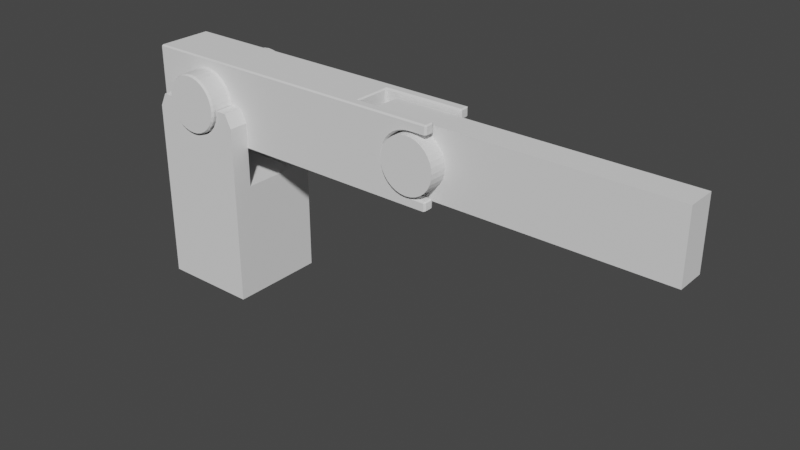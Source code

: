 # Source: SchrankeModellBackup.blend  (saved by Blender 3.5.10; exported with 4.5.12 LTS)
import bpy
from mathutils import Matrix  # noqa: F401  (used for matrix-valued properties, if any)

bpy.ops.wm.read_factory_settings(use_empty=True)
scene = bpy.context.scene
scene.name = 'Scene'

# ---- collections
col_collection = bpy.data.collections.new('Collection'); scene.collection.children.link(col_collection)

# ---- world
world_world = bpy.data.worlds.new('World'); scene.world = world_world
world_world.use_nodes = True; world_world.node_tree.nodes.clear()
_N = world_world.node_tree.nodes; _L = world_world.node_tree.links
n0 = _N.new('ShaderNodeOutputWorld'); n0.name = 'World Output'; n0.location = (300, 300)
n1 = _N.new('ShaderNodeBackground'); n1.name = 'Background'; n1.location = (10, 300)
n1.inputs[0].default_value = (0.05088, 0.05088, 0.05088, 1.0)
_L.new(n1.outputs[0], n0.inputs[0])
n0.is_active_output = True
world_world.color = (0.05088, 0.05088, 0.05088)
world_world.use_sun_shadow = False
world_world.sun_shadow_jitter_overblur = 0.0

# ---- meshes
me_cube_001 = bpy.data.meshes.new('Cube.001')
me_cube_001.from_pydata([(-1.0, -1.0, 0.0), (-1.0, 1.0, 0.0), (1.0, -1.0, 0.0), (1.0, 1.0, 0.0), (-1.0, -0.6, 2.401), (-1.0, 0.6, 2.401), (1.0, 0.6, 2.401), (1.0, -0.6, 2.401), (-0.6331, 1.0, 4.0), (-0.5849, 1.0, 3.758), (-0.5264, 1.0, 3.648), (-0.621, 1.0, 3.876), (-0.4477, 1.0, 3.552), (-0.1235, 1.0, 3.379), (-0.2423, 1.0, 3.415), (-0.3517, 1.0, 3.474), (0.1235, 1.0, 3.379), (0.3517, 1.0, 3.474), (0.2423, 1.0, 3.415), (0.5264, 1.0, 3.648), (0.6331, 1.0, 4.0), (0.621, 1.0, 3.876), (0.5849, 1.0, 3.758), (0.4477, 1.0, 3.552), (0.0, 1.0, 3.367), (-0.621, -1.0, 3.876), (-0.6331, -1.0, 4.0), (-0.5264, -1.0, 3.648), (-0.5849, -1.0, 3.758), (-0.3517, -1.0, 3.474), (-0.1235, -1.0, 3.379), (-0.2423, -1.0, 3.415), (-0.4477, -1.0, 3.552), (0.1235, -1.0, 3.379), (0.4477, -1.0, 3.552), (0.3517, -1.0, 3.474), (0.2423, -1.0, 3.415), (0.5849, -1.0, 3.758), (0.621, -1.0, 3.876), (0.6331, -1.0, 4.0), (0.5264, -1.0, 3.648), (0.0, -1.0, 3.367), (-0.6331, -0.6, 4.0), (0.6331, -0.6, 4.0), (0.6331, 0.6, 4.0), (-0.6331, 0.6, 4.0), (-0.4477, 0.6, 3.552), (-0.3517, 0.6, 3.474), (-0.621, 0.6, 3.876), (-0.5849, 0.6, 3.758), (-0.5264, 0.6, 3.648), (-0.1235, 0.6, 3.379), (-0.2423, 0.6, 3.415), (0.1235, 0.6, 3.379), (0.4477, 0.6, 3.552), (0.3517, 0.6, 3.474), (0.2423, 0.6, 3.415), (0.5849, 0.6, 3.758), (0.621, 0.6, 3.876), (0.5264, 0.6, 3.648), (0.0, 0.6, 3.367), (-0.4477, -0.6, 3.552), (-0.3517, -0.6, 3.474), (-0.621, -0.6, 3.876), (-0.5849, -0.6, 3.758), (-0.5264, -0.6, 3.648), (0.0, -0.6, 3.367), (-0.1235, -0.6, 3.379), (-0.2423, -0.6, 3.415), (0.2423, -0.6, 3.415), (0.4477, -0.6, 3.552), (0.3517, -0.6, 3.474), (0.5849, -0.6, 3.758), (0.621, -0.6, 3.876), (0.5264, -0.6, 3.648), (0.1235, -0.6, 3.379), (-0.8635, -1.0, 4.0), (-1.0, -1.0, 3.727), (-1.0, 1.0, 3.727), (-0.8635, 1.0, 4.0), (1.0, -1.0, 3.727), (0.8635, -1.0, 4.0), (0.8635, 1.0, 4.0), (1.0, 1.0, 3.727), (-0.8635, 0.6, 4.0), (-1.0, 0.6, 3.727), (-1.0, -0.6, 3.727), (-0.8635, -0.6, 4.0), (0.8635, -0.6, 4.0), (1.0, -0.6, 3.727), (1.0, 0.6, 3.727), (0.8635, 0.6, 4.0)], [], [(87, 76, 26, 42), (79, 84, 45, 8), (81, 88, 43, 39), (5, 85, 78, 1, 0, 77, 86, 4), (1, 3, 2, 0), (91, 82, 20, 44), (20, 82, 83, 3, 1, 78, 79, 8, 11, 9, 10, 12, 15, 14, 13, 24, 16, 18, 17, 23, 19, 22, 21), (89, 80, 2, 3, 83, 90, 6, 7), (45, 84, 85, 5, 6, 90, 91, 44, 58, 57, 59, 54, 55, 56, 53, 60, 51, 52, 47, 46, 50, 49, 48), (88, 89, 7, 4, 86, 87, 42, 63, 64, 65, 61, 62, 68, 67, 66, 75, 69, 71, 70, 74, 72, 73, 43), (5, 4, 7, 6), (44, 20, 21, 58), (73, 38, 39, 43), (22, 57, 58, 21), (72, 37, 38, 73), (57, 22, 19, 59), (74, 40, 37, 72), (59, 19, 23, 54), (70, 34, 40, 74), (54, 23, 17, 55), (71, 35, 34, 70), (55, 17, 18, 56), (69, 36, 35, 71), (56, 18, 16, 53), (75, 33, 36, 69), (53, 16, 24, 60), (66, 41, 33, 75), (60, 24, 13, 51), (67, 30, 41, 66), (51, 13, 14, 52), (68, 31, 30, 67), (52, 14, 15, 47), (62, 29, 31, 68), (47, 15, 12, 46), (61, 32, 29, 62), (46, 12, 10, 50), (65, 27, 32, 61), (50, 10, 9, 49), (64, 28, 27, 65), (9, 11, 48, 49), (63, 25, 28, 64), (11, 8, 45, 48), (26, 25, 63, 42), (78, 85, 84, 79), (76, 87, 86, 77), (80, 89, 88, 81), (82, 91, 90, 83), (26, 76, 77, 0, 2, 80, 81, 39, 38, 37, 40, 34, 35, 36, 33, 41, 30, 31, 29, 32, 27, 28, 25)])
_uv = me_cube_001.uv_layers.new(name='UVMap')
_uv.uv.foreach_set('vector', [0.3513, 0.7007, 0.4012, 0.7007, 0.4012, 0.7294, 0.3513, 0.7294, 0.3003, 0.7294, 0.2504, 0.7294, 0.2504, 0.7007, 0.3003, 0.7007, 0.3009, 0.7007, 0.3508, 0.7007, 0.3508, 0.7294, 0.3009, 0.7294, 0.7037, 0.2039, 0.7037, 0.03837, 0.7536, 0.03837, 0.7536, 0.5035, 0.504, 0.5035, 0.504, 0.03837, 0.5539, 0.03837, 0.5539, 0.2039, 0.5, 0.5, 0.2504, 0.5, 0.2504, 0.2504, 0.5, 0.2504, 0.504, 0.8041, 0.504, 0.7542, 0.5328, 0.7542, 0.5328, 0.8041, 0.4995, 0.9539, 0.4995, 0.9827, 0.4654, 0.9997, 0.0002678, 0.9997, 0.0002678, 0.7501, 0.4654, 0.7501, 0.4995, 0.7672, 0.4995, 0.7959, 0.484, 0.7974, 0.4692, 0.8019, 0.4556, 0.8092, 0.4436, 0.8191, 0.4338, 0.831, 0.4265, 0.8447, 0.422, 0.8595, 0.4205, 0.8749, 0.422, 0.8903, 0.4265, 0.9052, 0.4338, 0.9188, 0.4436, 0.9308, 0.4556, 0.9406, 0.4692, 0.9479, 0.484, 0.9524, 0.03837, 0.05019, 0.03837, 0.000268, 0.5035, 0.0002678, 0.5035, 0.2499, 0.03837, 0.2499, 0.03837, 0.1999, 0.2039, 0.1999, 0.2039, 0.05019, 0.4542, 0.5005, 0.483, 0.5005, 0.5, 0.5346, 0.5, 0.7001, 0.2504, 0.7001, 0.2504, 0.5346, 0.2674, 0.5005, 0.2962, 0.5005, 0.2977, 0.516, 0.3022, 0.5308, 0.3095, 0.5444, 0.3193, 0.5564, 0.3313, 0.5662, 0.345, 0.5735, 0.3598, 0.578, 0.3752, 0.5795, 0.3906, 0.578, 0.4054, 0.5735, 0.4191, 0.5662, 0.4311, 0.5564, 0.4409, 0.5444, 0.4482, 0.5308, 0.4527, 0.516, 0.504, 0.5211, 0.5381, 0.504, 0.7036, 0.504, 0.7036, 0.7536, 0.5381, 0.7536, 0.504, 0.7366, 0.504, 0.7078, 0.5194, 0.7063, 0.5343, 0.7018, 0.5479, 0.6945, 0.5599, 0.6847, 0.5697, 0.6727, 0.577, 0.6591, 0.5815, 0.6442, 0.583, 0.6288, 0.5815, 0.6134, 0.577, 0.5986, 0.5697, 0.5849, 0.5599, 0.573, 0.5479, 0.5631, 0.5343, 0.5558, 0.5194, 0.5513, 0.504, 0.5498, 0.7042, 0.504, 0.8539, 0.504, 0.8539, 0.7536, 0.7042, 0.7536, 0.8041, 0.4965, 0.7542, 0.4965, 0.7542, 0.481, 0.8041, 0.481, 0.8041, 0.01576, 0.7542, 0.01576, 0.7542, 0.0002678, 0.8041, 0.0002679, 0.7542, 0.4655, 0.8041, 0.4655, 0.8041, 0.481, 0.7542, 0.481, 0.8041, 0.03125, 0.7542, 0.03125, 0.7542, 0.01576, 0.8041, 0.01576, 0.8041, 0.4655, 0.7542, 0.4655, 0.7542, 0.45, 0.8041, 0.45, 0.8041, 0.04674, 0.7542, 0.04674, 0.7542, 0.03125, 0.8041, 0.03125, 0.8041, 0.45, 0.7542, 0.45, 0.7542, 0.4345, 0.8041, 0.4345, 0.8041, 0.06222, 0.7542, 0.06222, 0.7542, 0.04674, 0.8041, 0.04674, 0.8041, 0.4345, 0.7542, 0.4345, 0.7542, 0.419, 0.8041, 0.419, 0.8041, 0.07771, 0.7542, 0.07771, 0.7542, 0.06222, 0.8041, 0.06222, 0.8041, 0.419, 0.7542, 0.419, 0.7542, 0.4035, 0.8041, 0.4035, 0.8041, 0.0932, 0.7542, 0.0932, 0.7542, 0.07771, 0.8041, 0.07771, 0.8041, 0.4035, 0.7542, 0.4035, 0.7542, 0.388, 0.8041, 0.388, 0.8041, 0.1087, 0.7542, 0.1087, 0.7542, 0.0932, 0.8041, 0.0932, 0.8041, 0.388, 0.7542, 0.388, 0.7542, 0.3725, 0.8041, 0.3725, 0.8041, 0.1242, 0.7542, 0.1242, 0.7542, 0.1087, 0.8041, 0.1087, 0.8041, 0.3725, 0.7542, 0.3725, 0.7542, 0.3571, 0.8041, 0.3571, 0.8041, 0.1397, 0.7542, 0.1397, 0.7542, 0.1242, 0.8041, 0.1242, 0.8041, 0.3571, 0.7542, 0.3571, 0.7542, 0.3416, 0.8041, 0.3416, 0.8041, 0.1552, 0.7542, 0.1552, 0.7542, 0.1397, 0.8041, 0.1397, 0.8041, 0.3416, 0.7542, 0.3416, 0.7542, 0.3261, 0.8041, 0.3261, 0.8041, 0.1706, 0.7542, 0.1706, 0.7542, 0.1552, 0.8041, 0.1552, 0.8041, 0.3261, 0.7542, 0.3261, 0.7542, 0.3106, 0.8041, 0.3106, 0.8041, 0.1861, 0.7542, 0.1861, 0.7542, 0.1706, 0.8041, 0.1706, 0.8041, 0.3106, 0.7542, 0.3106, 0.7542, 0.2951, 0.8041, 0.2951, 0.8041, 0.2016, 0.7542, 0.2016, 0.7542, 0.1861, 0.8041, 0.1861, 0.8041, 0.2951, 0.7542, 0.2951, 0.7542, 0.2796, 0.8041, 0.2796, 0.8041, 0.2171, 0.7542, 0.2171, 0.7542, 0.2016, 0.8041, 0.2016, 0.7542, 0.2796, 0.7542, 0.2641, 0.8041, 0.2641, 0.8041, 0.2796, 0.8041, 0.2326, 0.7542, 0.2326, 0.7542, 0.2171, 0.8041, 0.2171, 0.7542, 0.2641, 0.7542, 0.2486, 0.8041, 0.2486, 0.8041, 0.2641, 0.7542, 0.2481, 0.7542, 0.2326, 0.8041, 0.2326, 0.8041, 0.2481, 0.7536, 0.03837, 0.7037, 0.03837, 0.7037, 0.0002678, 0.7536, 0.0002679, 0.504, 0.0002678, 0.5539, 0.0002679, 0.5539, 0.03837, 0.504, 0.03837, 0.03837, 0.000268, 0.03837, 0.05019, 0.0002678, 0.05019, 0.0002678, 0.000268, 0.0002678, 0.2499, 0.0002678, 0.1999, 0.03837, 0.1999, 0.03837, 0.2499, 0.2041, 0.2504, 0.2328, 0.2504, 0.2499, 0.2845, 0.2499, 0.7496, 0.0002678, 0.7496, 0.0002679, 0.2845, 0.01731, 0.2504, 0.04605, 0.2504, 0.04757, 0.2658, 0.05207, 0.2806, 0.05937, 0.2943, 0.0692, 0.3063, 0.08117, 0.3161, 0.09483, 0.3234, 0.1097, 0.3279, 0.1251, 0.3294, 0.1405, 0.3279, 0.1553, 0.3234, 0.169, 0.3161, 0.1809, 0.3063, 0.1908, 0.2943, 0.1981, 0.2806, 0.2026, 0.2658])
me_cube_001.materials.append(None)
me_cube_001.update()
me_cylinder = bpy.data.meshes.new('Cylinder')
me_cylinder.from_pydata([(0.0, 1.08, 0.5745), (0.0, 1.034, 0.6), (-1.36, -0.5543, -0.7746), (-1.335, -0.5543, -0.8), (-1.327, -0.6, -0.782), (0.0, -1.034, 0.6), (0.0, -1.08, 0.5745), (-1.327, -0.6, 0.782), (-1.335, -0.5543, 0.8), (-1.36, -0.5543, 0.7746), (0.1171, 1.034, 0.5885), (0.1121, 1.08, 0.5635), (-1.335, 0.5543, -0.8), (-1.36, 0.5543, -0.7746), (-1.327, 0.6, -0.782), (0.1121, -1.08, 0.5635), (0.1171, -1.034, 0.5885), (-1.36, 0.5543, 0.7746), (-1.335, 0.5543, 0.8), (-1.327, 0.6, 0.782), (5.335, -0.6, -0.7817), (5.335, -0.5543, -0.8), (5.36, -0.5543, -0.7746), (0.2296, 1.034, 0.5543), (0.2199, 1.08, 0.5308), (0.2199, -1.08, 0.5308), (0.2296, -1.034, 0.5543), (5.335, -0.5543, 0.8), (5.335, -0.6, 0.7817), (5.36, -0.5543, 0.7746), (5.36, 0.5543, -0.7746), (5.335, 0.5543, -0.8), (5.335, 0.6, -0.7817), (0.3333, 1.034, 0.4989), (0.3192, 1.08, 0.4777), (5.335, 0.6, 0.7817), (5.335, 0.5543, 0.8), (5.36, 0.5543, 0.7746), (0.3192, -1.08, 0.4777), (0.3333, -1.034, 0.4989), (0.4062, 1.08, 0.4062), (0.4243, 1.034, 0.4243), (0.4062, -1.08, 0.4062), (0.4243, -1.034, 0.4243), (0.4989, 1.034, 0.3333), (0.4777, 1.08, 0.3192), (0.4777, -1.08, 0.3192), (0.4989, -1.034, 0.3333), (0.5308, 1.08, 0.2199), (0.5543, 1.034, 0.2296), (0.5308, -1.08, 0.2199), (0.5543, -1.034, 0.2296), (0.5885, 1.034, 0.1171), (0.5635, 1.08, 0.1121), (0.5635, -1.08, 0.1121), (0.5885, -1.034, 0.1171), (0.5745, 1.08, 4.721e-08), (0.6, 1.034, 4.521e-08), (0.5745, -1.08, -4.721e-08), (0.6, -1.034, -4.521e-08), (0.5885, 1.034, -0.1171), (0.5635, 1.08, -0.1121), (0.5635, -1.08, -0.1121), (0.5885, -1.034, -0.1171), (0.5308, 1.08, -0.2199), (0.5543, 1.034, -0.2296), (0.5308, -1.08, -0.2199), (0.5543, -1.034, -0.2296), (0.4989, 1.034, -0.3333), (0.4777, 1.08, -0.3192), (0.4777, -1.08, -0.3192), (0.4989, -1.034, -0.3333), (0.4062, 1.08, -0.4062), (0.4243, 1.034, -0.4243), (0.4243, -1.034, -0.4243), (0.4062, -1.08, -0.4062), (0.3333, 1.034, -0.4989), (0.3192, 1.08, -0.4777), (0.3192, -1.08, -0.4777), (0.3333, -1.034, -0.4989), (0.2199, 1.08, -0.5308), (0.2296, 1.034, -0.5543), (0.2199, -1.08, -0.5308), (0.2296, -1.034, -0.5543), (0.1171, 1.034, -0.5885), (0.1121, 1.08, -0.5635), (0.1121, -1.08, -0.5635), (0.1171, -1.034, -0.5885), (0.0, 1.08, -0.5745), (0.0, 1.034, -0.6), (0.0, -1.08, -0.5745), (0.0, -1.034, -0.6), (-0.1171, 1.034, -0.5885), (-0.1121, 1.08, -0.5635), (-0.1121, -1.08, -0.5635), (-0.1171, -1.034, -0.5885), (-0.2199, 1.08, -0.5308), (-0.2296, 1.034, -0.5543), (-0.2199, -1.08, -0.5308), (-0.2296, -1.034, -0.5543), (-0.3333, 1.034, -0.4989), (-0.3192, 1.08, -0.4777), (-0.3192, -1.08, -0.4777), (-0.3333, -1.034, -0.4989), (-0.4062, 1.08, -0.4062), (-0.4243, 1.034, -0.4243), (-0.4062, -1.08, -0.4062), (-0.4243, -1.034, -0.4243), (-0.4989, 1.034, -0.3333), (-0.4777, 1.08, -0.3192), (-0.4777, -1.08, -0.3192), (-0.4989, -1.034, -0.3333), (-0.5308, 1.08, -0.2199), (-0.5543, 1.034, -0.2296), (-0.5308, -1.08, -0.2199), (-0.5543, -1.034, -0.2296), (-0.5885, 1.034, -0.1171), (-0.5635, 1.08, -0.1121), (-0.5635, -1.08, -0.1121), (-0.5885, -1.034, -0.1171), (-0.5745, 1.08, 4.721e-08), (-0.6, 1.034, 4.521e-08), (-0.5745, -1.08, -4.721e-08), (-0.6, -1.034, -4.521e-08), (-0.5885, 1.034, 0.1171), (-0.5635, 1.08, 0.1121), (-0.5635, -1.08, 0.1121), (-0.5885, -1.034, 0.1171), (-0.5308, 1.08, 0.2199), (-0.5543, 1.034, 0.2296), (-0.5308, -1.08, 0.2199), (-0.5543, -1.034, 0.2296), (-0.4989, 1.034, 0.3333), (-0.4777, 1.08, 0.3192), (-0.4777, -1.08, 0.3192), (-0.4989, -1.034, 0.3333), (-0.4062, 1.08, 0.4062), (-0.4243, 1.034, 0.4243), (-0.4062, -1.08, 0.4062), (-0.4243, -1.034, 0.4243), (-0.3333, 1.034, 0.4989), (-0.3192, 1.08, 0.4777), (-0.3192, -1.08, 0.4777), (-0.3333, -1.034, 0.4989), (-0.2199, 1.08, 0.5308), (-0.2296, 1.034, 0.5543), (-0.2199, -1.08, 0.5308), (-0.2296, -1.034, 0.5543), (-0.1171, 1.034, 0.5885), (-0.1121, 1.08, 0.5635), (-0.1121, -1.08, 0.5635), (-0.1171, -1.034, 0.5885), (0.0, 0.6, 0.6255), (0.0, 0.6457, 0.6), (0.0, -0.6, 0.6255), (0.0, -0.6457, 0.6), (0.122, 0.6, 0.6135), (0.1171, 0.6457, 0.5885), (0.122, -0.6, 0.6135), (0.1171, -0.6457, 0.5885), (0.2394, 0.6, 0.5779), (0.2296, 0.6457, 0.5543), (0.2394, -0.6, 0.5779), (0.2296, -0.6457, 0.5543), (0.3475, 0.6, 0.5201), (0.3333, 0.6457, 0.4989), (0.3475, -0.6, 0.5201), (0.3333, -0.6457, 0.4989), (0.4423, 0.6, 0.4423), (0.4243, 0.6457, 0.4243), (0.4423, -0.6, 0.4423), (0.4243, -0.6457, 0.4243), (0.5201, 0.6, 0.3475), (0.4989, 0.6457, 0.3333), (0.5201, -0.6, 0.3475), (0.4989, -0.6457, 0.3333), (0.5779, 0.6, 0.2394), (0.5543, 0.6457, 0.2296), (0.5779, -0.6, 0.2394), (0.5543, -0.6457, 0.2296), (0.6135, 0.6, 0.122), (0.5885, 0.6457, 0.1171), (0.6135, -0.6, 0.122), (0.5885, -0.6457, 0.1171), (0.6255, 0.6, 2.623e-08), (0.6, 0.6457, 2.822e-08), (0.6255, -0.6, -2.623e-08), (0.6, -0.6457, -2.822e-08), (0.6135, 0.6, -0.122), (0.5885, 0.6457, -0.1171), (0.6135, -0.6, -0.122), (0.5885, -0.6457, -0.1171), (0.5779, 0.6, -0.2394), (0.5543, 0.6457, -0.2296), (0.5779, -0.6, -0.2394), (0.5543, -0.6457, -0.2296), (0.5201, 0.6, -0.3475), (0.4989, 0.6457, -0.3333), (0.5201, -0.6, -0.3475), (0.4989, -0.6457, -0.3333), (0.4423, 0.6, -0.4423), (0.4243, 0.6457, -0.4243), (0.4423, -0.6, -0.4423), (0.4243, -0.6457, -0.4243), (0.3475, 0.6, -0.5201), (0.3333, 0.6457, -0.4989), (0.3475, -0.6, -0.5201), (0.3333, -0.6457, -0.4989), (0.2394, 0.6, -0.5779), (0.2296, 0.6457, -0.5543), (0.2394, -0.6, -0.5779), (0.2296, -0.6457, -0.5543), (0.122, 0.6, -0.6135), (0.1171, 0.6457, -0.5885), (0.122, -0.6, -0.6135), (0.1171, -0.6457, -0.5885), (0.0, 0.6, -0.6255), (0.0, 0.6457, -0.6), (0.0, -0.6, -0.6255), (0.0, -0.6457, -0.6), (-0.122, 0.6, -0.6135), (-0.1171, 0.6457, -0.5885), (-0.122, -0.6, -0.6135), (-0.1171, -0.6457, -0.5885), (-0.2394, 0.6, -0.5779), (-0.2296, 0.6457, -0.5543), (-0.2394, -0.6, -0.5779), (-0.2296, -0.6457, -0.5543), (-0.3475, 0.6, -0.5201), (-0.3333, 0.6457, -0.4989), (-0.3475, -0.6, -0.5201), (-0.3333, -0.6457, -0.4989), (-0.4414, 0.6, -0.443), (-0.4243, 0.6457, -0.4243), (-0.4414, -0.6, -0.443), (-0.4243, -0.6457, -0.4243), (-0.5214, 0.6, -0.3455), (-0.4989, 0.6457, -0.3333), (-0.4989, -0.6457, -0.3333), (-0.5214, -0.6, -0.3455), (-0.5775, 0.6, -0.2404), (-0.5543, 0.6457, -0.2296), (-0.5775, -0.6, -0.2404), (-0.5543, -0.6457, -0.2296), (-0.6135, 0.6, -0.122), (-0.5885, 0.6457, -0.1171), (-0.6135, -0.6, -0.122), (-0.5885, -0.6457, -0.1171), (-0.6255, 0.6, 2.623e-08), (-0.6, 0.6457, 2.822e-08), (-0.6255, -0.6, -2.623e-08), (-0.6, -0.6457, -2.822e-08), (-0.6135, 0.6, 0.122), (-0.5885, 0.6457, 0.1171), (-0.6135, -0.6, 0.122), (-0.5885, -0.6457, 0.1171), (-0.5775, 0.6, 0.2404), (-0.5543, 0.6457, 0.2296), (-0.5775, -0.6, 0.2404), (-0.5543, -0.6457, 0.2296), (-0.5214, 0.6, 0.3455), (-0.4989, 0.6457, 0.3333), (-0.4989, -0.6457, 0.3333), (-0.5214, -0.6, 0.3455), (-0.4414, 0.6, 0.443), (-0.4243, 0.6457, 0.4243), (-0.4414, -0.6, 0.443), (-0.4243, -0.6457, 0.4243), (-0.3475, 0.6, 0.5201), (-0.3333, 0.6457, 0.4989), (-0.3475, -0.6, 0.5201), (-0.3333, -0.6457, 0.4989), (-0.2394, 0.6, 0.5779), (-0.2296, 0.6457, 0.5543), (-0.2394, -0.6, 0.5779), (-0.2296, -0.6457, 0.5543), (-0.122, 0.6, 0.6135), (-0.1171, 0.6457, 0.5885), (-0.1171, -0.6457, 0.5885), (-0.122, -0.6, 0.6135), (5.0, 0.6, -0.6255), (5.034, 0.5543, -0.6), (5.034, 0.5543, 0.6), (5.335, 0.6, -0.6254), (5.335, 0.5543, -0.6), (5.36, 0.5543, -0.6254), (5.335, 0.5543, 0.6), (5.335, 0.6, 0.6254), (5.36, 0.5543, 0.6254), (5.335, -0.6, 0.6254), (5.335, -0.5543, 0.6), (5.36, -0.5543, 0.6254), (5.36, -0.5543, -0.6254), (5.335, -0.5543, -0.6), (5.335, -0.6, -0.6254), (5.034, -0.5543, 0.6), (5.36, 0.4057, 0.7746), (5.335, 0.4057, 0.8), (5.335, 0.36, 0.7746), (5.36, -0.4057, 0.7746), (5.335, -0.36, 0.7746), (5.335, -0.4057, 0.8), (5.36, 0.4057, 0.6254), (5.335, 0.36, 0.6254), (5.335, 0.4057, 0.6), (5.335, -0.4057, 0.6), (5.335, -0.36, 0.6254), (5.36, -0.4057, 0.6254), (5.335, 0.4057, -0.8), (5.36, 0.4057, -0.7746), (5.335, 0.36, -0.7746), (5.335, -0.4057, -0.8), (5.335, -0.36, -0.7746), (5.36, -0.4057, -0.7746), (5.335, 0.36, -0.6254), (5.36, 0.4057, -0.6254), (5.335, 0.4057, -0.6), (5.335, -0.36, -0.6254), (5.335, -0.4057, -0.6), (5.36, -0.4057, -0.6254), (3.725, 0.36, -0.7746), (3.7, 0.3143, -0.7746), (3.675, 0.4057, -0.8), (3.675, -0.4057, -0.8), (3.7, -0.3143, -0.7746), (3.725, -0.36, -0.7746), (3.725, 0.36, 0.7746), (3.675, 0.4057, 0.8), (3.7, 0.3143, 0.7746), (3.7, -0.3143, 0.7746), (3.675, -0.4057, 0.8), (3.725, -0.36, 0.7746), (5.034, 0.4057, -0.6), (4.984, 0.36, -0.6254), (4.984, -0.36, -0.6254), (5.034, 0.4057, 0.6), (4.984, 0.36, 0.6254), (4.984, -0.36, 0.6254), (5.034, -0.4057, 0.6), (4.375, 0.6, 2.595e-08), (4.4, 0.5543, 2.423e-08), (4.446, 0.5543, -0.2296), (4.422, 0.6, -0.2394), (4.412, 0.5543, -0.1171), (4.387, 0.6, -0.122), (4.387, 0.6, 0.122), (4.412, 0.5543, 0.1171), (4.48, 0.6, -0.3475), (4.501, 0.5543, -0.3333), (4.48, 0.6, 0.3475), (4.501, 0.5543, 0.3333), (4.576, 0.5543, -0.4243), (4.558, 0.6, -0.4423), (4.422, 0.6, 0.2394), (4.446, 0.5543, 0.2296), (4.558, 0.6, 0.4423), (4.576, 0.5543, 0.4243), (4.77, 0.5543, -0.5543), (4.761, 0.6, -0.5779), (4.652, 0.6, -0.5201), (4.667, 0.5543, -0.4989), (4.652, 0.6, 0.5201), (4.667, 0.5543, 0.4989), (4.984, 0.5543, 0.6016), (4.984, 0.5543, -0.6016), (4.878, 0.6, -0.6135), (4.883, 0.5543, -0.5885), (5.0, 0.6, 0.6255), (4.883, 0.5543, 0.5885), (4.761, 0.6, 0.5779), (4.77, 0.5543, 0.5543), (4.878, 0.6, 0.6135), (4.883, -0.5543, 0.5885), (4.4, -0.5543, -2.423e-08), (4.375, -0.6, -2.595e-08), (4.422, -0.6, -0.2394), (4.446, -0.5543, -0.2296), (4.387, -0.6, -0.122), (4.412, -0.5543, -0.1171), (4.412, -0.5543, 0.1171), (4.387, -0.6, 0.122), (4.48, -0.6, -0.3475), (4.501, -0.5543, -0.3333), (4.501, -0.5543, 0.3333), (4.48, -0.6, 0.3475), (4.558, -0.6, -0.4423), (4.576, -0.5543, -0.4243), (4.422, -0.6, 0.2394), (4.446, -0.5543, 0.2296), (4.558, -0.6, 0.4423), (4.576, -0.5543, 0.4243), (4.77, -0.5543, 0.5543), (4.761, -0.6, 0.5779), (4.652, -0.6, -0.5201), (4.667, -0.5543, -0.4989), (4.667, -0.5543, 0.4989), (4.652, -0.6, 0.5201), (5.0, -0.6, -0.6255), (4.984, -0.5543, -0.6016), (5.0, -0.6, 0.6255), (4.984, -0.5543, 0.6016), (4.878, -0.6, 0.6135), (4.883, -0.5543, -0.5885), (4.761, -0.6, -0.5779), (4.77, -0.5543, -0.5543), (4.878, -0.6, -0.6135), (4.984, 0.36, -0.6271), (4.984, 0.4057, -0.6016), (4.984, 0.4057, 0.6016), (4.984, 0.36, 0.6271), (4.984, -0.36, 0.6271), (4.984, -0.4057, 0.6016), (4.984, -0.4057, -0.6016), (4.984, -0.36, -0.6271), (4.412, 0.4057, -0.1171), (4.387, 0.36, -0.122), (4.558, 0.36, -0.4423), (4.576, 0.4057, -0.4243), (4.48, 0.36, -0.3475), (4.501, 0.4057, -0.3333), (4.446, 0.4057, -0.2296), (4.422, 0.36, -0.2394), (4.883, 0.4057, -0.5885), (4.878, 0.36, -0.6135), (4.761, 0.36, -0.5779), (4.77, 0.4057, -0.5543), (5.0, 0.36, -0.6255), (4.652, 0.36, -0.5201), (4.667, 0.4057, -0.4989), (4.375, 0.36, 1.602e-08), (4.4, 0.4057, 1.773e-08), (4.48, 0.36, 0.3475), (4.501, 0.4057, 0.3333), (4.422, 0.36, 0.2394), (4.446, 0.4057, 0.2296), (4.387, 0.36, 0.122), (4.412, 0.4057, 0.1171), (4.652, 0.36, 0.5201), (4.667, 0.4057, 0.4989), (4.878, 0.36, 0.6135), (4.883, 0.4057, 0.5885), (5.0, 0.36, 0.6255), (4.761, 0.36, 0.5779), (4.77, 0.4057, 0.5543), (4.558, 0.36, 0.4423), (4.576, 0.4057, 0.4243), (4.387, -0.36, 0.122), (4.412, -0.4057, 0.1171), (4.558, -0.36, 0.4423), (4.576, -0.4057, 0.4243), (4.48, -0.36, 0.3475), (4.501, -0.4057, 0.3333), (4.422, -0.36, 0.2394), (4.446, -0.4057, 0.2296), (4.878, -0.36, 0.6135), (4.883, -0.4057, 0.5885), (4.761, -0.36, 0.5779), (4.77, -0.4057, 0.5543), (5.0, -0.36, 0.6255), (4.667, -0.4057, 0.4989), (4.652, -0.36, 0.5201), (4.375, -0.36, -1.602e-08), (4.4, -0.4057, -1.773e-08), (4.48, -0.36, -0.3475), (4.501, -0.4057, -0.3333), (4.422, -0.36, -0.2394), (4.446, -0.4057, -0.2296), (4.387, -0.36, -0.122), (4.412, -0.4057, -0.1171), (4.652, -0.36, -0.5201), (4.667, -0.4057, -0.4989), (4.878, -0.36, -0.6135), (4.883, -0.4057, -0.5885), (5.0, -0.36, -0.6255), (4.761, -0.36, -0.5779), (4.77, -0.4057, -0.5543), (4.558, -0.36, -0.4423), (4.576, -0.4057, -0.4243), (0.005491, -0.6, 0.7819), (-0.0007792, -0.5543, 0.8), (-0.0007792, 0.5543, 0.8), (0.005491, 0.6, 0.7819)], [], [(327, 297, 36, 480, 18, 8, 479, 27, 301, 330), (1, 148, 277, 153), (319, 292, 22, 313), (299, 29, 291, 307), (163, 26, 39, 167), (173, 44, 41, 169), (302, 288, 37, 296), (177, 49, 44, 173), (171, 43, 47, 175), (181, 52, 49, 177), (175, 47, 51, 179), (185, 57, 52, 181), (179, 51, 55, 183), (189, 60, 57, 185), (183, 55, 59, 187), (193, 65, 60, 189), (187, 59, 63, 191), (197, 68, 65, 193), (191, 63, 67, 195), (201, 73, 68, 197), (195, 67, 71, 199), (205, 76, 73, 201), (199, 71, 74, 203), (209, 81, 76, 205), (203, 74, 79, 207), (213, 84, 81, 209), (207, 79, 83, 211), (217, 89, 84, 213), (211, 83, 87, 215), (221, 92, 89, 217), (215, 87, 91, 219), (225, 97, 92, 221), (219, 91, 95, 223), (229, 100, 97, 225), (223, 95, 99, 227), (233, 105, 100, 229), (227, 99, 103, 231), (108, 105, 233, 237), (231, 103, 107, 235), (113, 108, 237, 241), (235, 107, 111, 238), (116, 113, 241, 245), (238, 111, 115, 243), (121, 116, 245, 249), (243, 115, 119, 247), (124, 121, 249, 253), (247, 119, 123, 251), (129, 124, 253, 257), (251, 123, 127, 255), (132, 129, 257, 261), (255, 127, 131, 259), (137, 132, 261, 265), (259, 131, 135, 262), (140, 137, 265, 269), (262, 135, 139, 267), (145, 140, 269, 273), (267, 139, 143, 271), (148, 145, 273, 277), (143, 147, 275, 271), (278, 151, 5, 155), (284, 281, 332, 316), (275, 147, 151, 278), (155, 5, 16, 159), (10, 1, 153, 157), (323, 311, 21, 3, 12, 31, 308, 322), (159, 16, 26, 163), (309, 30, 285, 315), (167, 39, 43, 171), (41, 33, 165, 169), (33, 23, 161, 165), (142, 138, 134, 130, 126, 122, 118, 114, 110, 106, 102, 98, 94, 90, 86, 82, 78, 75, 70, 66, 62, 58, 54, 50, 46, 42, 38, 25, 15, 6, 150, 146), (2, 9, 17, 13), (23, 10, 157, 161), (305, 290, 295, 338), (335, 282, 286, 304), (409, 336, 303, 298, 326, 320, 310, 314, 333, 406, 426, 423, 424, 427, 416, 418, 421, 415, 429, 435, 433, 431, 444, 437, 442, 439, 441), (282, 335, 408, 363), (412, 398, 293, 318), (364, 366, 422, 407), (413, 334, 317, 312, 325, 331, 300, 306, 337, 410, 458, 454, 456, 460, 448, 450, 452, 446, 461, 467, 465, 463, 476, 469, 474, 471, 473), (324, 321, 328, 329), (462, 373, 378, 468), (414, 343, 340, 430), (404, 402, 472, 475), (438, 362, 370, 443), (357, 425, 422, 366), (402, 398, 412, 472), (445, 356, 362, 438), (459, 395, 390, 449), (434, 354, 350, 432), (451, 383, 388, 453), (436, 346, 354, 434), (453, 388, 379, 447), (419, 348, 341, 420), (466, 376, 382, 464), (430, 340, 346, 436), (447, 379, 373, 462), (420, 341, 343, 414), (468, 378, 376, 466), (417, 351, 348, 419), (464, 382, 386, 477), (432, 350, 356, 445), (449, 390, 383, 451), (360, 351, 417, 428), (386, 394, 470, 477), (360, 428, 425, 357), (457, 391, 395, 459), (440, 368, 363, 408), (455, 372, 391, 457), (394, 404, 475, 470), (443, 370, 368, 440), (411, 400, 372, 455), (2, 3, 4), (7, 8, 9), (12, 13, 14), (17, 18, 19), (20, 21, 22), (27, 28, 29), (30, 31, 32), (35, 36, 37), (283, 284, 285), (286, 287, 288), (289, 290, 291), (292, 293, 294), (296, 297, 298), (299, 300, 301), (302, 303, 304), (305, 306, 307), (308, 309, 310), (311, 312, 313), (314, 315, 316), (317, 318, 319), (320, 321, 322), (323, 324, 325), (326, 327, 328), (329, 330, 331), (280, 364, 281), (295, 399, 400), (406, 332, 407), (410, 338, 411), (1, 10, 11, 0), (10, 23, 24, 11), (41, 44, 45, 40), (49, 52, 53, 48), (57, 60, 61, 56), (65, 68, 69, 64), (73, 76, 77, 72), (81, 84, 85, 80), (89, 92, 93, 88), (97, 100, 101, 96), (105, 108, 109, 104), (113, 116, 117, 112), (121, 124, 125, 120), (129, 132, 133, 128), (137, 140, 141, 136), (145, 148, 149, 144), (160, 164, 165, 161), (168, 172, 173, 169), (176, 180, 181, 177), (184, 188, 189, 185), (192, 196, 197, 193), (200, 204, 205, 201), (208, 212, 213, 209), (216, 220, 221, 217), (224, 228, 229, 225), (232, 236, 237, 233), (240, 244, 245, 241), (248, 252, 253, 249), (256, 260, 261, 257), (264, 268, 269, 265), (272, 276, 277, 273), (423, 426, 422), (281, 284, 283, 280), (22, 292, 294, 20), (289, 399, 295, 290), (298, 303, 302, 296), (290, 305, 307, 291), (30, 309, 308, 31), (21, 311, 313, 22), (309, 315, 314, 310), (310, 320, 322, 308), (321, 324, 323, 322), (297, 327, 326, 298), (312, 317, 319, 313), (345, 353, 354, 346), (366, 364, 280), (280, 365, 366), (361, 369, 370, 362), (368, 371, 367), (374, 377, 378, 373), (373, 379, 380, 374), (381, 385, 386, 382), (390, 395, 396, 389), (398, 402, 397), (403, 405, 402, 404), (332, 406, 333), (419, 420, 421, 418), (324, 329, 331, 325), (433, 435, 436, 434), (449, 451, 450, 448), (411, 455, 458, 410), (457, 459, 460, 456), (153, 277, 276, 152), (463, 465, 466, 464), (472, 473, 471), (471, 474, 475, 472), (464, 477, 476, 463), (4, 7, 9, 2), (2, 13, 12, 3), (13, 17, 19, 14), (3, 21, 20, 4), (14, 32, 31, 12), (23, 33, 34, 24), (33, 41, 40, 34), (42, 46, 47, 43), (50, 54, 55, 51), (58, 62, 63, 59), (66, 70, 71, 67), (75, 78, 79, 74), (82, 86, 87, 83), (90, 94, 95, 91), (98, 102, 103, 99), (106, 110, 111, 107), (114, 118, 119, 115), (122, 126, 127, 123), (130, 134, 135, 131), (138, 142, 143, 139), (146, 150, 151, 147), (155, 159, 158, 154), (163, 167, 166, 162), (171, 175, 174, 170), (179, 183, 182, 178), (187, 191, 190, 186), (195, 199, 198, 194), (0, 149, 148, 1), (203, 207, 206, 202), (211, 215, 214, 210), (219, 223, 222, 218), (227, 231, 230, 226), (416, 427, 428, 417), (243, 247, 246, 242), (251, 255, 254, 250), (259, 262, 263, 258), (267, 271, 270, 266), (275, 278, 279, 274), (367, 287, 286, 282), (293, 398, 294), (299, 307, 306, 300), (292, 319, 318, 293), (311, 323, 325, 312), (300, 331, 330, 301), (340, 343, 344, 339), (339, 345, 346, 340), (348, 351, 352, 347), (355, 361, 362, 356), (282, 363, 367), (363, 368, 367), (369, 371, 368, 370), (376, 378, 377, 375), (375, 381, 382, 376), (384, 387, 388, 383), (383, 390, 389, 384), (392, 396, 395, 391), (391, 372, 401, 392), (400, 411, 338, 295), (334, 413, 412), (451, 453, 452, 450), (465, 467, 468, 466), (413, 473, 472, 412), (154, 279, 278, 155), (440, 441, 439), (6, 15, 16, 5), (15, 25, 26, 16), (25, 38, 39, 26), (44, 49, 48, 45), (52, 57, 56, 53), (60, 65, 64, 61), (68, 73, 72, 69), (372, 400, 399), (76, 81, 80, 77), (84, 89, 88, 85), (92, 97, 96, 93), (100, 105, 104, 101), (108, 113, 112, 109), (116, 121, 120, 117), (124, 129, 128, 125), (132, 137, 136, 133), (140, 145, 144, 141), (5, 151, 150, 6), (156, 160, 161, 157), (164, 168, 169, 165), (172, 176, 177, 173), (180, 184, 185, 181), (188, 192, 193, 189), (196, 200, 201, 197), (204, 208, 209, 205), (212, 216, 217, 213), (220, 224, 225, 221), (228, 232, 233, 229), (236, 240, 241, 237), (244, 248, 249, 245), (252, 256, 257, 253), (260, 264, 265, 261), (268, 272, 273, 269), (37, 288, 287, 35), (36, 297, 296, 37), (284, 316, 315, 285), (327, 330, 329, 328), (316, 332, 333, 314), (303, 336, 335, 304), (342, 344, 343, 341), (341, 348, 347, 342), (350, 354, 353, 349), (349, 355, 356, 350), (358, 359, 360, 357), (357, 366, 365, 358), (305, 338, 337, 306), (385, 393, 394, 386), (393, 403, 404, 394), (364, 407, 332, 281), (336, 409, 408, 335), (235, 238, 239, 234), (415, 421, 420, 414), (422, 425, 424, 423), (407, 422, 426, 406), (414, 430, 429, 415), (430, 436, 435, 429), (438, 443, 442, 437), (437, 444, 445, 438), (8, 18, 17, 9), (478, 28, 27, 479), (480, 36, 35, 481), (38, 42, 43, 39), (46, 50, 51, 47), (32, 283, 285, 30), (54, 58, 59, 55), (62, 66, 67, 63), (70, 75, 74, 71), (78, 82, 83, 79), (86, 90, 91, 87), (94, 98, 99, 95), (102, 106, 107, 103), (110, 114, 115, 111), (118, 122, 123, 119), (126, 130, 131, 127), (134, 138, 139, 135), (142, 146, 147, 143), (159, 163, 162, 158), (167, 171, 170, 166), (448, 460, 459, 449), (175, 179, 178, 174), (183, 187, 186, 182), (191, 195, 194, 190), (199, 203, 202, 198), (207, 211, 210, 206), (215, 219, 218, 214), (223, 227, 226, 222), (231, 235, 234, 230), (238, 243, 242, 239), (247, 251, 250, 246), (255, 259, 258, 254), (262, 267, 266, 263), (271, 275, 274, 270), (28, 289, 291, 29), (29, 299, 301, 27), (288, 302, 304, 286), (317, 334, 412, 318), (351, 360, 359, 352), (152, 156, 157, 153), (379, 388, 387, 380), (280, 283, 32, 14, 236, 232, 228, 224, 220, 216, 212, 208, 204, 200, 196, 192, 188, 184, 180, 176, 172, 168, 164, 160, 156, 152, 481, 35, 287, 367, 371, 369, 361, 355, 349, 353, 345, 339, 344, 342, 347, 352, 359, 358, 365), (399, 401, 372), (402, 405, 397), (320, 326, 328, 321), (338, 410, 337), (417, 419, 418, 416), (425, 428, 427, 424), (431, 433, 434, 432), (409, 441, 440, 408), (439, 442, 443, 440), (432, 445, 444, 431), (446, 452, 453, 447), (455, 457, 456, 454), (454, 458, 455), (447, 462, 461, 446), (462, 468, 467, 461), (470, 475, 474, 469), (469, 476, 477, 470), (144, 149, 0, 11, 24, 34, 40, 45, 48, 53, 56, 61, 64, 69, 72, 77, 80, 85, 88, 93, 96, 101, 104, 109, 112, 117, 120, 125, 128, 133, 136, 141), (7, 478, 479, 8), (397, 294, 398), (154, 478, 7, 4, 239, 242, 246, 250, 254, 258, 263, 266, 270, 274, 279), (18, 480, 481, 19), (481, 152, 276, 272, 268, 264, 260, 256, 252, 248, 244, 240, 236, 14, 19), (399, 289, 28, 478, 154, 158, 162, 166, 170, 174, 178, 182, 186, 190, 194, 198, 202, 206, 210, 214, 218, 222, 226, 230, 234, 239, 4, 20, 294, 397, 405, 403, 393, 385, 381, 375, 377, 374, 380, 387, 384, 389, 396, 392, 401)])
_uv = me_cylinder.uv_layers.new(name='UVMap')
_uv.uv.foreach_set('vector', [0.1644, 0.2214, 0.003739, 0.221, 0.00376, 0.2071, 0.5411, 0.2049, 0.7409, 0.1971, 0.7409, 0.3524, 0.5374, 0.3344, 0.0006935, 0.3147, 0.001128, 0.3007, 0.1628, 0.3057, 0.1163, 0.675, 0.1266, 0.6734, 0.1408, 0.7234, 0.1204, 0.7272, 0.1875, 0.7373, 0.2048, 0.7373, 0.2048, 0.7547, 0.1875, 0.7547, 0.3944, 0.7379, 0.4117, 0.7379, 0.4117, 0.7553, 0.3944, 0.7553, 0.2452, 0.6738, 0.2896, 0.6502, 0.2953, 0.6587, 0.2564, 0.6903, 0.0275, 0.6846, 0.07139, 0.6534, 0.07829, 0.661, 0.04142, 0.7012, 0.7551, 0.4891, 0.7551, 0.5064, 0.7377, 0.5064, 0.7377, 0.4891, 0.01742, 0.6657, 0.06618, 0.6445, 0.07139, 0.6534, 0.0275, 0.6846, 0.2705, 0.7045, 0.3026, 0.6659, 0.3112, 0.6716, 0.2871, 0.7156, 0.01147, 0.6454, 0.06285, 0.6347, 0.06618, 0.6445, 0.01742, 0.6657, 0.2871, 0.7156, 0.3112, 0.6716, 0.3206, 0.6755, 0.3055, 0.7234, 0.009674, 0.6247, 0.06153, 0.6245, 0.06285, 0.6347, 0.01147, 0.6454, 0.3055, 0.7234, 0.3206, 0.6755, 0.3306, 0.6774, 0.3252, 0.7273, 0.0119, 0.6043, 0.06225, 0.6142, 0.06153, 0.6245, 0.009674, 0.6247, 0.3252, 0.7273, 0.3306, 0.6774, 0.3408, 0.6774, 0.3452, 0.7274, 0.01795, 0.5849, 0.06497, 0.6044, 0.06225, 0.6142, 0.0119, 0.6043, 0.3452, 0.7274, 0.3408, 0.6774, 0.3508, 0.6753, 0.3649, 0.7236, 0.02756, 0.5672, 0.06959, 0.5952, 0.06497, 0.6044, 0.01795, 0.5849, 0.3649, 0.7236, 0.3508, 0.6753, 0.3601, 0.6713, 0.3835, 0.716, 0.04031, 0.5518, 0.07591, 0.5872, 0.06959, 0.5952, 0.02756, 0.5672, 0.3835, 0.716, 0.3601, 0.6713, 0.3686, 0.6655, 0.4003, 0.7048, 0.0557, 0.5391, 0.08367, 0.5805, 0.07591, 0.5872, 0.04031, 0.5518, 0.4003, 0.7048, 0.3686, 0.6655, 0.3757, 0.6582, 0.4146, 0.6906, 0.07314, 0.5297, 0.09258, 0.5755, 0.08367, 0.5805, 0.0557, 0.5391, 0.4146, 0.6906, 0.3757, 0.6582, 0.3813, 0.6496, 0.4258, 0.6738, 0.09194, 0.524, 0.1022, 0.572, 0.09258, 0.5755, 0.07314, 0.5297, 0.4258, 0.6738, 0.3813, 0.6496, 0.3852, 0.6401, 0.4335, 0.6552, 0.1113, 0.5219, 0.1122, 0.5706, 0.1022, 0.572, 0.09194, 0.524, 0.4335, 0.6552, 0.3852, 0.6401, 0.3871, 0.63, 0.4374, 0.6353, 0.1305, 0.5236, 0.1223, 0.5711, 0.1122, 0.5706, 0.1113, 0.5219, 0.4374, 0.6353, 0.3871, 0.63, 0.387, 0.6197, 0.4375, 0.6152, 0.1489, 0.529, 0.132, 0.5735, 0.1223, 0.5711, 0.1305, 0.5236, 0.4375, 0.6152, 0.387, 0.6197, 0.3849, 0.6096, 0.4336, 0.5953, 0.1658, 0.5376, 0.1411, 0.5778, 0.132, 0.5735, 0.1489, 0.529, 0.4336, 0.5953, 0.3849, 0.6096, 0.3808, 0.6001, 0.4258, 0.5766, 0.1807, 0.5491, 0.1492, 0.5838, 0.1411, 0.5778, 0.1658, 0.5376, 0.4258, 0.5766, 0.3808, 0.6001, 0.375, 0.5916, 0.4146, 0.5597, 0.1559, 0.5913, 0.1492, 0.5838, 0.1807, 0.5491, 0.1937, 0.5628, 0.4146, 0.5597, 0.375, 0.5916, 0.3677, 0.5844, 0.4003, 0.5454, 0.161, 0.6, 0.1559, 0.5913, 0.1937, 0.5628, 0.204, 0.5788, 0.4003, 0.5454, 0.3677, 0.5844, 0.3591, 0.5787, 0.3834, 0.5341, 0.1644, 0.6095, 0.161, 0.6, 0.204, 0.5788, 0.2112, 0.5966, 0.3834, 0.5341, 0.3591, 0.5787, 0.3495, 0.5749, 0.3646, 0.5263, 0.1659, 0.6196, 0.1644, 0.6095, 0.2112, 0.5966, 0.2148, 0.6158, 0.3646, 0.5263, 0.3495, 0.5749, 0.3394, 0.573, 0.3447, 0.5224, 0.1655, 0.6297, 0.1659, 0.6196, 0.2148, 0.6158, 0.2147, 0.6354, 0.3447, 0.5224, 0.3394, 0.573, 0.3291, 0.5731, 0.3244, 0.5224, 0.1631, 0.6397, 0.1655, 0.6297, 0.2147, 0.6354, 0.2107, 0.6549, 0.3244, 0.5224, 0.3291, 0.5731, 0.3191, 0.5752, 0.3044, 0.5264, 0.1588, 0.649, 0.1631, 0.6397, 0.2107, 0.6549, 0.2029, 0.6734, 0.3044, 0.5264, 0.3191, 0.5752, 0.3096, 0.5793, 0.2857, 0.5342, 0.1527, 0.6574, 0.1588, 0.649, 0.2029, 0.6734, 0.1916, 0.6901, 0.2857, 0.5342, 0.3096, 0.5793, 0.3012, 0.5851, 0.2687, 0.5457, 0.1451, 0.6644, 0.1527, 0.6574, 0.1916, 0.6901, 0.1771, 0.7044, 0.2687, 0.5457, 0.3012, 0.5851, 0.2941, 0.5925, 0.2545, 0.5602, 0.1363, 0.6698, 0.1451, 0.6644, 0.1771, 0.7044, 0.16, 0.7156, 0.2545, 0.5602, 0.2941, 0.5925, 0.2886, 0.601, 0.2435, 0.5774, 0.1266, 0.6734, 0.1363, 0.6698, 0.16, 0.7156, 0.1408, 0.7234, 0.2886, 0.601, 0.2847, 0.6104, 0.2368, 0.5964, 0.2435, 0.5774, 0.2333, 0.6161, 0.2829, 0.6206, 0.2832, 0.6308, 0.2335, 0.6359, 0.9938, 0.002865, 0.9903, 0.03702, 0.9731, 0.03471, 0.977, 0.001003, 0.2368, 0.5964, 0.2847, 0.6104, 0.2829, 0.6206, 0.2333, 0.6161, 0.2335, 0.6359, 0.2832, 0.6308, 0.2854, 0.6408, 0.2375, 0.6554, 0.1059, 0.6745, 0.1163, 0.675, 0.1204, 0.7272, 0.09937, 0.727, 0.1836, 0.3911, 0.002123, 0.3889, 0.002284, 0.3732, 0.7363, 0.3791, 0.7363, 0.4958, 0.0005019, 0.4997, 0.0003829, 0.4839, 0.1832, 0.4822, 0.2375, 0.6554, 0.2854, 0.6408, 0.2896, 0.6502, 0.2452, 0.6738, 0.3642, 0.7379, 0.3815, 0.7379, 0.3815, 0.7553, 0.3642, 0.7553, 0.2564, 0.6903, 0.2953, 0.6587, 0.3026, 0.6659, 0.2705, 0.7045, 0.07829, 0.661, 0.08647, 0.6674, 0.05894, 0.7138, 0.04142, 0.7012, 0.08647, 0.6674, 0.09583, 0.6719, 0.0786, 0.7225, 0.05894, 0.7138, 0.2484, 0.8554, 0.2392, 0.8461, 0.2319, 0.8352, 0.2269, 0.8231, 0.2243, 0.8103, 0.2243, 0.7971, 0.2269, 0.7843, 0.2319, 0.7722, 0.2392, 0.7613, 0.2484, 0.752, 0.2593, 0.7447, 0.2715, 0.7397, 0.2843, 0.7371, 0.2974, 0.7371, 0.3103, 0.7397, 0.3224, 0.7447, 0.3333, 0.752, 0.3426, 0.7613, 0.3499, 0.7722, 0.3549, 0.7843, 0.3575, 0.7971, 0.3575, 0.8103, 0.3549, 0.8231, 0.3499, 0.8352, 0.3426, 0.8461, 0.3333, 0.8554, 0.3224, 0.8627, 0.3103, 0.8677, 0.2974, 0.8703, 0.2843, 0.8703, 0.2715, 0.8677, 0.2593, 0.8627, 0.7644, 0.5132, 0.7644, 0.6936, 0.6352, 0.6936, 0.6352, 0.5132, 0.09583, 0.6719, 0.1059, 0.6745, 0.09937, 0.727, 0.0786, 0.7225, 0.9714, 0.3038, 0.9883, 0.3048, 0.9866, 0.3393, 0.9694, 0.3379, 0.9692, 0.2653, 0.9879, 0.263, 0.9935, 0.2986, 0.9763, 0.3016, 0.4881, 0.5303, 0.4881, 0.5305, 0.4472, 0.5305, 0.4472, 0.5132, 0.6346, 0.5132, 0.6346, 0.6935, 0.4472, 0.6935, 0.4472, 0.6762, 0.4881, 0.6757, 0.4881, 0.6764, 0.4862, 0.6762, 0.5004, 0.6748, 0.514, 0.6706, 0.5266, 0.6639, 0.5377, 0.6548, 0.5467, 0.6438, 0.5535, 0.6312, 0.5576, 0.6176, 0.559, 0.6034, 0.5576, 0.5891, 0.5535, 0.5755, 0.5467, 0.5629, 0.5377, 0.5519, 0.5266, 0.5428, 0.514, 0.5361, 0.5004, 0.5319, 0.4862, 0.5306, 0.9879, 0.263, 0.9692, 0.2653, 0.9676, 0.2588, 0.9874, 0.2568, 0.9709, 0.563, 0.9882, 0.5629, 0.9872, 0.6033, 0.9703, 0.603, 0.99, 0.04276, 0.9893, 0.05448, 0.9717, 0.05395, 0.971, 0.04081, 0.4881, 0.7114, 0.4881, 0.7116, 0.4472, 0.7116, 0.4472, 0.6942, 0.6346, 0.6942, 0.6346, 0.8746, 0.4472, 0.8746, 0.4472, 0.8572, 0.4881, 0.8567, 0.4881, 0.8574, 0.4862, 0.8572, 0.5004, 0.8558, 0.514, 0.8517, 0.5266, 0.845, 0.5377, 0.8359, 0.5467, 0.8249, 0.5535, 0.8123, 0.5576, 0.7986, 0.559, 0.7844, 0.5576, 0.7702, 0.5535, 0.7565, 0.5467, 0.7439, 0.5377, 0.7329, 0.5266, 0.7238, 0.514, 0.7171, 0.5004, 0.713, 0.4862, 0.7116, 0.1808, 0.7434, 0.1808, 0.8166, 0.0003319, 0.8166, 0.0003318, 0.7434, 0.9694, 0.4543, 0.9868, 0.4541, 0.9869, 0.4679, 0.9695, 0.4681, 0.9708, 0.1359, 0.9879, 0.1361, 0.9876, 0.1496, 0.9705, 0.1494, 0.9879, 0.5369, 0.9881, 0.5509, 0.9705, 0.5511, 0.9702, 0.5371, 0.9694, 0.217, 0.9867, 0.217, 0.9867, 0.2308, 0.9692, 0.2308, 0.9889, 0.06834, 0.9715, 0.06816, 0.9717, 0.05395, 0.9893, 0.05448, 0.9881, 0.5509, 0.9882, 0.5629, 0.9709, 0.563, 0.9705, 0.5511, 0.9696, 0.2033, 0.9868, 0.2034, 0.9867, 0.217, 0.9694, 0.217, 0.9687, 0.3856, 0.9864, 0.3853, 0.9865, 0.3991, 0.969, 0.3995, 0.9701, 0.1764, 0.9871, 0.1766, 0.987, 0.19, 0.9698, 0.1899, 0.9691, 0.4132, 0.9866, 0.4128, 0.9866, 0.4266, 0.9693, 0.4268, 0.9703, 0.1629, 0.9874, 0.1631, 0.9871, 0.1766, 0.9701, 0.1764, 0.9693, 0.4268, 0.9866, 0.4266, 0.9868, 0.4404, 0.9693, 0.4406, 0.9712, 0.109, 0.9883, 0.1091, 0.9881, 0.1226, 0.971, 0.1224, 0.9696, 0.4819, 0.987, 0.4816, 0.9871, 0.4953, 0.9696, 0.4956, 0.9705, 0.1494, 0.9876, 0.1496, 0.9874, 0.1631, 0.9703, 0.1629, 0.9693, 0.4406, 0.9868, 0.4404, 0.9868, 0.4541, 0.9694, 0.4543, 0.971, 0.1224, 0.9881, 0.1226, 0.9879, 0.1361, 0.9708, 0.1359, 0.9695, 0.4681, 0.9869, 0.4679, 0.987, 0.4816, 0.9696, 0.4819, 0.9713, 0.09554, 0.9885, 0.09567, 0.9883, 0.1091, 0.9712, 0.109, 0.9696, 0.4956, 0.9871, 0.4953, 0.9873, 0.509, 0.9698, 0.5093, 0.9698, 0.1899, 0.987, 0.19, 0.9868, 0.2034, 0.9696, 0.2033, 0.969, 0.3995, 0.9865, 0.3991, 0.9866, 0.4128, 0.9691, 0.4132, 0.9887, 0.0821, 0.9885, 0.09567, 0.9713, 0.09554, 0.9713, 0.08193, 0.9873, 0.509, 0.9876, 0.5229, 0.9699, 0.5231, 0.9698, 0.5093, 0.9887, 0.0821, 0.9713, 0.08193, 0.9715, 0.06816, 0.9889, 0.06834, 0.9685, 0.3716, 0.9863, 0.3713, 0.9864, 0.3853, 0.9687, 0.3856, 0.969, 0.2452, 0.9868, 0.2448, 0.9874, 0.2568, 0.9676, 0.2588, 0.9683, 0.3572, 0.9862, 0.3572, 0.9863, 0.3713, 0.9685, 0.3716, 0.9876, 0.5229, 0.9879, 0.5369, 0.9702, 0.5371, 0.9699, 0.5231, 0.9692, 0.2308, 0.9867, 0.2308, 0.9868, 0.2448, 0.969, 0.2452, 0.9675, 0.3442, 0.9865, 0.345, 0.9862, 0.3572, 0.9683, 0.3572, 0.7602, 0.1955, 0.756, 0.1955, 0.7568, 0.1898, 0.7593, 0.331, 0.7602, 0.3367, 0.756, 0.3367, 0.756, 0.3246, 0.7602, 0.3246, 0.7568, 0.3303, 0.756, 0.4659, 0.7602, 0.4659, 0.7593, 0.4716, 0.7493, 0.3948, 0.7508, 0.4003, 0.7466, 0.4003, 0.7466, 0.4295, 0.7481, 0.424, 0.7508, 0.4295, 0.7459, 0.4297, 0.7418, 0.4297, 0.7433, 0.4242, 0.7444, 0.4534, 0.7459, 0.4589, 0.7418, 0.4589, 0.739, 0.4823, 0.7369, 0.4766, 0.7411, 0.4766, 0.7411, 0.4178, 0.739, 0.4235, 0.7369, 0.4178, 0.739, 0.4242, 0.7411, 0.4299, 0.7369, 0.4299, 0.7418, 0.4178, 0.7459, 0.4178, 0.7439, 0.4235, 0.7418, 0.4763, 0.7459, 0.4763, 0.7439, 0.482, 0.7508, 0.4469, 0.7487, 0.4526, 0.7466, 0.4469, 0.7369, 0.4005, 0.739, 0.3948, 0.7411, 0.4005, 0.7411, 0.4472, 0.739, 0.4529, 0.7369, 0.4472, 0.7418, 0.447, 0.7459, 0.447, 0.7439, 0.4528, 0.7508, 0.4176, 0.7487, 0.4233, 0.7466, 0.4176, 0.739, 0.4536, 0.7411, 0.4593, 0.7369, 0.4593, 0.7439, 0.3948, 0.7459, 0.4005, 0.7418, 0.4005, 0.1766, 0.4766, 0.1792, 0.4714, 0.1832, 0.4822, 0.1836, 0.3911, 0.1796, 0.4017, 0.1771, 0.3967, 0.1584, 0.2264, 0.1644, 0.2214, 0.1607, 0.2311, 0.1593, 0.2958, 0.1628, 0.3057, 0.1569, 0.3004, 0.9958, 0.04116, 0.99, 0.04276, 0.9903, 0.03702, 0.9866, 0.3393, 0.9923, 0.3432, 0.9865, 0.345, 0.9652, 0.03784, 0.9731, 0.03471, 0.971, 0.04081, 0.9616, 0.3413, 0.9694, 0.3379, 0.9675, 0.3442, 0.1163, 0.675, 0.1059, 0.6745, 0.1066, 0.67, 0.116, 0.6705, 0.1059, 0.6745, 0.09583, 0.6719, 0.09737, 0.6676, 0.1066, 0.67, 0.07829, 0.661, 0.07139, 0.6534, 0.07503, 0.6507, 0.08132, 0.6577, 0.06618, 0.6445, 0.06285, 0.6347, 0.06727, 0.6337, 0.07031, 0.6426, 0.06153, 0.6245, 0.06225, 0.6142, 0.0667, 0.615, 0.06605, 0.6243, 0.06497, 0.6044, 0.06959, 0.5952, 0.0734, 0.5976, 0.06919, 0.6059, 0.07591, 0.5872, 0.08367, 0.5805, 0.08629, 0.5842, 0.07917, 0.5903, 0.09258, 0.5755, 0.1022, 0.572, 0.1033, 0.5764, 0.09449, 0.5796, 0.1122, 0.5706, 0.1223, 0.5711, 0.1216, 0.5754, 0.1125, 0.575, 0.132, 0.5735, 0.1411, 0.5778, 0.1388, 0.5816, 0.1305, 0.5777, 0.1492, 0.5838, 0.1559, 0.5913, 0.1524, 0.594, 0.1462, 0.5871, 0.161, 0.6, 0.1644, 0.6095, 0.1601, 0.6106, 0.157, 0.6019, 0.1659, 0.6196, 0.1655, 0.6297, 0.161, 0.6291, 0.1614, 0.6198, 0.1631, 0.6397, 0.1588, 0.649, 0.1548, 0.6468, 0.1588, 0.6382, 0.1527, 0.6574, 0.1451, 0.6644, 0.1424, 0.6608, 0.1493, 0.6544, 0.1363, 0.6698, 0.1266, 0.6734, 0.1254, 0.669, 0.1343, 0.6658, 0.0756, 0.7318, 0.05403, 0.7223, 0.05894, 0.7138, 0.0786, 0.7225, 0.03472, 0.7084, 0.01937, 0.6901, 0.0275, 0.6846, 0.04142, 0.7012, 0.008427, 0.6694, 0.002114, 0.6472, 0.01147, 0.6454, 0.01742, 0.6657, 0.0003318, 0.6246, 0.002836, 0.6024, 0.0119, 0.6043, 0.009674, 0.6247, 0.009503, 0.5813, 0.02002, 0.5621, 0.02756, 0.5672, 0.01795, 0.5849, 0.03394, 0.5453, 0.05071, 0.5316, 0.0557, 0.5391, 0.04031, 0.5518, 0.06969, 0.5215, 0.09018, 0.5153, 0.09194, 0.524, 0.07314, 0.5297, 0.1113, 0.5132, 0.1322, 0.5151, 0.1305, 0.5236, 0.1113, 0.5219, 0.1521, 0.521, 0.1703, 0.5304, 0.1658, 0.5376, 0.1489, 0.529, 0.1863, 0.5427, 0.2006, 0.5578, 0.1937, 0.5628, 0.1807, 0.5491, 0.2116, 0.5746, 0.2196, 0.5941, 0.2112, 0.5966, 0.204, 0.5788, 0.2236, 0.6149, 0.2236, 0.6364, 0.2147, 0.6354, 0.2148, 0.6158, 0.2193, 0.6578, 0.2112, 0.6774, 0.2029, 0.6734, 0.2107, 0.6549, 0.1985, 0.6961, 0.1829, 0.7116, 0.1771, 0.7044, 0.1916, 0.6901, 0.1643, 0.7239, 0.1435, 0.7324, 0.1408, 0.7234, 0.16, 0.7156, 0.9653, 0.05412, 0.9644, 0.03945, 0.9717, 0.05395, 0.9903, 0.03702, 0.9938, 0.002865, 0.9997, 0.003481, 0.9958, 0.04116, 0.2048, 0.7547, 0.2048, 0.7373, 0.2109, 0.7373, 0.2109, 0.7555, 0.9942, 0.3051, 0.9923, 0.3432, 0.9866, 0.3393, 0.9883, 0.3048, 0.7377, 0.483, 0.7551, 0.483, 0.7551, 0.4891, 0.7377, 0.4891, 0.7411, 0.4299, 0.7411, 0.4472, 0.7369, 0.4472, 0.7369, 0.4299, 0.7459, 0.4297, 0.7459, 0.447, 0.7418, 0.447, 0.7418, 0.4297, 0.7508, 0.4003, 0.7508, 0.4176, 0.7466, 0.4176, 0.7466, 0.4003, 0.3642, 0.7379, 0.3642, 0.7553, 0.3581, 0.7553, 0.3581, 0.7379, 0.0003318, 0.4781, 0.1766, 0.4766, 0.1832, 0.4822, 0.0003829, 0.4839, 0.1792, 0.4714, 0.1796, 0.4017, 0.1836, 0.3911, 0.1832, 0.4822, 0.003739, 0.221, 0.1644, 0.2214, 0.1584, 0.2264, 0.003727, 0.226, 0.1814, 0.7547, 0.1814, 0.7373, 0.1875, 0.7373, 0.1875, 0.7547, 0.9932, 0.1632, 0.9929, 0.1767, 0.9871, 0.1766, 0.9874, 0.1631, 0.9893, 0.05448, 0.99, 0.04276, 0.9958, 0.04116, 0.9958, 0.04116, 0.9953, 0.05469, 0.9893, 0.05448, 0.9926, 0.217, 0.9927, 0.2307, 0.9867, 0.2308, 0.9867, 0.217, 0.9868, 0.2448, 0.9929, 0.2446, 0.9935, 0.2584, 0.9928, 0.4541, 0.9929, 0.4679, 0.9869, 0.4679, 0.9868, 0.4541, 0.9868, 0.4541, 0.9868, 0.4404, 0.9928, 0.4404, 0.9928, 0.4541, 0.993, 0.4952, 0.9932, 0.5089, 0.9873, 0.509, 0.9871, 0.4953, 0.9865, 0.3991, 0.9864, 0.3853, 0.9924, 0.3853, 0.9924, 0.3991, 0.9882, 0.5629, 0.9881, 0.5509, 0.994, 0.5651, 0.994, 0.5368, 0.9942, 0.5509, 0.9881, 0.5509, 0.9879, 0.5369, 0.7371, 0.3696, 0.7371, 0.3782, 0.7369, 0.3781, 0.9712, 0.109, 0.971, 0.1224, 0.9652, 0.1223, 0.9654, 0.1089, 0.1808, 0.7434, 0.0003318, 0.7434, 0.0003318, 0.7373, 0.1808, 0.7373, 0.9642, 0.1763, 0.9644, 0.1628, 0.9703, 0.1629, 0.9701, 0.1764, 0.969, 0.3995, 0.9691, 0.4132, 0.9633, 0.4132, 0.963, 0.3996, 0.9675, 0.3442, 0.9683, 0.3572, 0.9609, 0.3429, 0.9616, 0.3413, 0.9685, 0.3716, 0.9687, 0.3856, 0.9627, 0.3858, 0.9623, 0.3717, 0.1204, 0.7272, 0.1408, 0.7234, 0.1435, 0.7324, 0.1212, 0.7366, 0.9638, 0.4957, 0.9636, 0.4819, 0.9696, 0.4819, 0.9696, 0.4956, 0.9705, 0.5511, 0.9652, 0.5654, 0.9644, 0.5513, 0.9644, 0.5513, 0.9641, 0.5372, 0.9702, 0.5371, 0.9705, 0.5511, 0.9696, 0.4956, 0.9698, 0.5093, 0.9638, 0.5093, 0.9638, 0.4957, 0.7553, 0.1898, 0.7553, 0.3719, 0.7488, 0.3711, 0.7488, 0.1906, 0.7602, 0.1955, 0.7602, 0.3246, 0.756, 0.3246, 0.756, 0.1955, 0.7415, 0.3711, 0.7415, 0.1906, 0.7481, 0.1898, 0.7481, 0.3719, 0.7363, 0.3791, 0.002284, 0.3732, 0.002321, 0.3604, 0.7343, 0.3663, 0.7342, 0.5086, 0.0005043, 0.5125, 0.0005019, 0.4997, 0.7363, 0.4958, 0.09583, 0.6719, 0.08647, 0.6674, 0.08884, 0.6634, 0.09737, 0.6676, 0.08647, 0.6674, 0.07829, 0.661, 0.08132, 0.6577, 0.08884, 0.6634, 0.3055, 0.6624, 0.3132, 0.6676, 0.3112, 0.6716, 0.3026, 0.6659, 0.3219, 0.6712, 0.331, 0.673, 0.3306, 0.6774, 0.3206, 0.6755, 0.3403, 0.6729, 0.3494, 0.6711, 0.3508, 0.6753, 0.3408, 0.6774, 0.358, 0.6674, 0.3656, 0.6621, 0.3686, 0.6655, 0.3601, 0.6713, 0.3722, 0.6554, 0.3773, 0.6476, 0.3813, 0.6496, 0.3757, 0.6582, 0.3808, 0.6389, 0.3826, 0.6296, 0.3871, 0.63, 0.3852, 0.6401, 0.3825, 0.6202, 0.3806, 0.611, 0.3849, 0.6096, 0.387, 0.6197, 0.3769, 0.6023, 0.3716, 0.5946, 0.375, 0.5916, 0.3808, 0.6001, 0.3649, 0.5879, 0.357, 0.5828, 0.3591, 0.5787, 0.3677, 0.5844, 0.3483, 0.5792, 0.339, 0.5775, 0.3394, 0.573, 0.3495, 0.5749, 0.3297, 0.5776, 0.3205, 0.5795, 0.3191, 0.5752, 0.3291, 0.5731, 0.3118, 0.5832, 0.3041, 0.5885, 0.3012, 0.5851, 0.3096, 0.5793, 0.2976, 0.5952, 0.2925, 0.603, 0.2886, 0.601, 0.2941, 0.5925, 0.2891, 0.6117, 0.2874, 0.6209, 0.2829, 0.6206, 0.2847, 0.6104, 0.2335, 0.6359, 0.2375, 0.6554, 0.2289, 0.658, 0.2246, 0.6369, 0.2452, 0.6738, 0.2564, 0.6903, 0.2494, 0.6961, 0.2372, 0.678, 0.2705, 0.7045, 0.2871, 0.7156, 0.2828, 0.7236, 0.2647, 0.7115, 0.3055, 0.7234, 0.3252, 0.7273, 0.3242, 0.7364, 0.3029, 0.732, 0.3452, 0.7274, 0.3649, 0.7236, 0.3675, 0.7323, 0.346, 0.7364, 0.3835, 0.716, 0.4003, 0.7048, 0.4061, 0.7119, 0.3878, 0.7241, 0.116, 0.6705, 0.1254, 0.669, 0.1266, 0.6734, 0.1163, 0.675, 0.4146, 0.6906, 0.4258, 0.6738, 0.4338, 0.6781, 0.4216, 0.6964, 0.4335, 0.6552, 0.4374, 0.6353, 0.4465, 0.6363, 0.4423, 0.6578, 0.4375, 0.6152, 0.4336, 0.5953, 0.4423, 0.5927, 0.4465, 0.6143, 0.4258, 0.5766, 0.4146, 0.5597, 0.4217, 0.5539, 0.434, 0.5723, 0.9655, 0.09555, 0.9654, 0.08196, 0.9713, 0.08193, 0.9713, 0.09554, 0.3646, 0.5263, 0.3447, 0.5224, 0.3456, 0.5132, 0.3675, 0.5176, 0.3244, 0.5224, 0.3044, 0.5264, 0.3017, 0.5175, 0.3235, 0.5132, 0.2857, 0.5342, 0.2687, 0.5457, 0.2631, 0.5383, 0.2811, 0.5262, 0.2545, 0.5602, 0.2435, 0.5774, 0.2352, 0.5733, 0.2471, 0.5546, 0.2368, 0.5964, 0.2333, 0.6161, 0.2243, 0.6153, 0.228, 0.5941, 0.9935, 0.2584, 0.9997, 0.2977, 0.9935, 0.2986, 0.9879, 0.263, 0.9872, 0.6033, 0.9882, 0.5629, 0.9931, 0.6035, 0.3944, 0.7379, 0.3944, 0.7553, 0.3883, 0.7553, 0.3883, 0.7379, 0.7418, 0.4178, 0.7418, 0.4005, 0.7459, 0.4005, 0.7459, 0.4178, 0.002123, 0.3889, 0.1836, 0.3911, 0.1771, 0.3967, 0.002056, 0.3946, 0.001282, 0.2957, 0.1569, 0.3004, 0.1628, 0.3057, 0.001128, 0.3007, 0.9876, 0.1496, 0.9879, 0.1361, 0.9937, 0.1362, 0.9935, 0.1497, 0.9935, 0.1497, 0.9932, 0.1632, 0.9874, 0.1631, 0.9876, 0.1496, 0.9883, 0.1091, 0.9885, 0.09567, 0.9943, 0.09579, 0.9941, 0.1092, 0.9926, 0.2034, 0.9926, 0.217, 0.9867, 0.217, 0.9868, 0.2034, 0.9879, 0.263, 0.9874, 0.2568, 0.9935, 0.2584, 0.9874, 0.2568, 0.9868, 0.2448, 0.9935, 0.2584, 0.9927, 0.2307, 0.9929, 0.2446, 0.9868, 0.2448, 0.9867, 0.2308, 0.987, 0.4816, 0.9869, 0.4679, 0.9929, 0.4679, 0.9929, 0.4816, 0.9929, 0.4816, 0.993, 0.4952, 0.9871, 0.4953, 0.987, 0.4816, 0.9925, 0.4128, 0.9927, 0.4265, 0.9866, 0.4266, 0.9866, 0.4128, 0.9866, 0.4128, 0.9865, 0.3991, 0.9924, 0.3991, 0.9925, 0.4128, 0.9924, 0.3713, 0.9924, 0.3853, 0.9864, 0.3853, 0.9863, 0.3713, 0.9863, 0.3713, 0.9862, 0.3572, 0.9924, 0.3571, 0.9924, 0.3713, 0.9865, 0.345, 0.9675, 0.3442, 0.9694, 0.3379, 0.9866, 0.3393, 0.7369, 0.379, 0.7371, 0.3789, 0.7371, 0.385, 0.9691, 0.4132, 0.9693, 0.4268, 0.9633, 0.4268, 0.9633, 0.4132, 0.9636, 0.4819, 0.9635, 0.4681, 0.9695, 0.4681, 0.9696, 0.4819, 0.9664, 0.5669, 0.9652, 0.5654, 0.9705, 0.5511, 0.9709, 0.563, 0.2246, 0.6369, 0.2243, 0.6153, 0.2333, 0.6161, 0.2335, 0.6359, 0.969, 0.2452, 0.9609, 0.2595, 0.9625, 0.2448, 0.2876, 0.6302, 0.2897, 0.6393, 0.2854, 0.6408, 0.2832, 0.6308, 0.2897, 0.6393, 0.2935, 0.6479, 0.2896, 0.6502, 0.2854, 0.6408, 0.2935, 0.6479, 0.2988, 0.6558, 0.2953, 0.6587, 0.2896, 0.6502, 0.07139, 0.6534, 0.06618, 0.6445, 0.07031, 0.6426, 0.07503, 0.6507, 0.06285, 0.6347, 0.06153, 0.6245, 0.06605, 0.6243, 0.06727, 0.6337, 0.06225, 0.6142, 0.06497, 0.6044, 0.06919, 0.6059, 0.0667, 0.615, 0.06959, 0.5952, 0.07591, 0.5872, 0.07917, 0.5903, 0.0734, 0.5976, 0.9862, 0.3572, 0.9865, 0.345, 0.9923, 0.3432, 0.08367, 0.5805, 0.09258, 0.5755, 0.09449, 0.5796, 0.08629, 0.5842, 0.1022, 0.572, 0.1122, 0.5706, 0.1125, 0.575, 0.1033, 0.5764, 0.1223, 0.5711, 0.132, 0.5735, 0.1305, 0.5777, 0.1216, 0.5754, 0.1411, 0.5778, 0.1492, 0.5838, 0.1462, 0.5871, 0.1388, 0.5816, 0.1559, 0.5913, 0.161, 0.6, 0.157, 0.6019, 0.1524, 0.594, 0.1644, 0.6095, 0.1659, 0.6196, 0.1614, 0.6198, 0.1601, 0.6106, 0.1655, 0.6297, 0.1631, 0.6397, 0.1588, 0.6382, 0.161, 0.6291, 0.1588, 0.649, 0.1527, 0.6574, 0.1493, 0.6544, 0.1548, 0.6468, 0.1451, 0.6644, 0.1363, 0.6698, 0.1343, 0.6658, 0.1424, 0.6608, 0.2832, 0.6308, 0.2829, 0.6206, 0.2874, 0.6209, 0.2876, 0.6302, 0.09831, 0.7365, 0.0756, 0.7318, 0.0786, 0.7225, 0.09937, 0.727, 0.05403, 0.7223, 0.03472, 0.7084, 0.04142, 0.7012, 0.05894, 0.7138, 0.01937, 0.6901, 0.008427, 0.6694, 0.01742, 0.6657, 0.0275, 0.6846, 0.002114, 0.6472, 0.0003318, 0.6246, 0.009674, 0.6247, 0.01147, 0.6454, 0.002836, 0.6024, 0.009503, 0.5813, 0.01795, 0.5849, 0.0119, 0.6043, 0.02002, 0.5621, 0.03394, 0.5453, 0.04031, 0.5518, 0.02756, 0.5672, 0.05071, 0.5316, 0.06969, 0.5215, 0.07314, 0.5297, 0.0557, 0.5391, 0.09018, 0.5153, 0.1113, 0.5132, 0.1113, 0.5219, 0.09194, 0.524, 0.1322, 0.5151, 0.1521, 0.521, 0.1489, 0.529, 0.1305, 0.5236, 0.1703, 0.5304, 0.1863, 0.5427, 0.1807, 0.5491, 0.1658, 0.5376, 0.2006, 0.5578, 0.2116, 0.5746, 0.204, 0.5788, 0.1937, 0.5628, 0.2196, 0.5941, 0.2236, 0.6149, 0.2148, 0.6158, 0.2112, 0.5966, 0.2236, 0.6364, 0.2193, 0.6578, 0.2107, 0.6549, 0.2147, 0.6354, 0.2112, 0.6774, 0.1985, 0.6961, 0.1916, 0.6901, 0.2029, 0.6734, 0.1829, 0.7116, 0.1643, 0.7239, 0.16, 0.7156, 0.1771, 0.7044, 0.7377, 0.5064, 0.7551, 0.5064, 0.7551, 0.5125, 0.7369, 0.5125, 0.7459, 0.4589, 0.7459, 0.4763, 0.7418, 0.4763, 0.7418, 0.4589, 0.7369, 0.4766, 0.7369, 0.4593, 0.7411, 0.4593, 0.7411, 0.4766, 0.1644, 0.2214, 0.1628, 0.3057, 0.1593, 0.2958, 0.1607, 0.2311, 0.977, 0.001003, 0.9731, 0.03471, 0.9666, 0.03973, 0.9711, 0.0003318, 0.9701, 0.3028, 0.9617, 0.2612, 0.9692, 0.2653, 0.9763, 0.3016, 0.994, 0.1226, 0.9937, 0.1362, 0.9879, 0.1361, 0.9881, 0.1226, 0.9881, 0.1226, 0.9883, 0.1091, 0.9941, 0.1092, 0.994, 0.1226, 0.987, 0.19, 0.9871, 0.1766, 0.9929, 0.1767, 0.9927, 0.19, 0.9927, 0.19, 0.9926, 0.2034, 0.9868, 0.2034, 0.987, 0.19, 0.9949, 0.06851, 0.9946, 0.08223, 0.9887, 0.0821, 0.9889, 0.06834, 0.9889, 0.06834, 0.9893, 0.05448, 0.9953, 0.05469, 0.9949, 0.06851, 0.9714, 0.3038, 0.9694, 0.3379, 0.9631, 0.3434, 0.9654, 0.3035, 0.9932, 0.5089, 0.9936, 0.5227, 0.9876, 0.5229, 0.9873, 0.509, 0.9936, 0.5227, 0.994, 0.5368, 0.9879, 0.5369, 0.9876, 0.5229, 0.99, 0.04276, 0.971, 0.04081, 0.9731, 0.03471, 0.9903, 0.03702, 0.9617, 0.2612, 0.9615, 0.2611, 0.9676, 0.2588, 0.9692, 0.2653, 0.4003, 0.5454, 0.3834, 0.5341, 0.3874, 0.5257, 0.4063, 0.5384, 0.9649, 0.1357, 0.9652, 0.1223, 0.971, 0.1224, 0.9708, 0.1359, 0.9717, 0.05395, 0.9715, 0.06816, 0.9654, 0.06818, 0.9653, 0.05412, 0.971, 0.04081, 0.9717, 0.05395, 0.9644, 0.03945, 0.9652, 0.03784, 0.9708, 0.1359, 0.9705, 0.1494, 0.9646, 0.1492, 0.9649, 0.1357, 0.9705, 0.1494, 0.9703, 0.1629, 0.9644, 0.1628, 0.9646, 0.1492, 0.9694, 0.217, 0.9692, 0.2308, 0.9631, 0.2306, 0.9634, 0.2168, 0.9634, 0.2168, 0.9638, 0.2032, 0.9696, 0.2033, 0.9694, 0.217, 0.7602, 0.3367, 0.7602, 0.4659, 0.756, 0.4659, 0.756, 0.3367, 0.5358, 0.3425, 0.0003318, 0.324, 0.0006935, 0.3147, 0.5374, 0.3344, 0.5411, 0.2049, 0.00376, 0.2071, 0.003704, 0.1978, 0.5399, 0.1968, 0.2988, 0.6558, 0.3055, 0.6624, 0.3026, 0.6659, 0.2953, 0.6587, 0.3132, 0.6676, 0.3219, 0.6712, 0.3206, 0.6755, 0.3112, 0.6716, 0.3876, 0.7371, 0.3876, 0.7553, 0.3815, 0.7553, 0.3815, 0.7379, 0.331, 0.673, 0.3403, 0.6729, 0.3408, 0.6774, 0.3306, 0.6774, 0.3494, 0.6711, 0.358, 0.6674, 0.3601, 0.6713, 0.3508, 0.6753, 0.3656, 0.6621, 0.3722, 0.6554, 0.3757, 0.6582, 0.3686, 0.6655, 0.3773, 0.6476, 0.3808, 0.6389, 0.3852, 0.6401, 0.3813, 0.6496, 0.3826, 0.6296, 0.3825, 0.6202, 0.387, 0.6197, 0.3871, 0.63, 0.3806, 0.611, 0.3769, 0.6023, 0.3808, 0.6001, 0.3849, 0.6096, 0.3716, 0.5946, 0.3649, 0.5879, 0.3677, 0.5844, 0.375, 0.5916, 0.357, 0.5828, 0.3483, 0.5792, 0.3495, 0.5749, 0.3591, 0.5787, 0.339, 0.5775, 0.3297, 0.5776, 0.3291, 0.5731, 0.3394, 0.573, 0.3205, 0.5795, 0.3118, 0.5832, 0.3096, 0.5793, 0.3191, 0.5752, 0.3041, 0.5885, 0.2976, 0.5952, 0.2941, 0.5925, 0.3012, 0.5851, 0.2925, 0.603, 0.2891, 0.6117, 0.2847, 0.6104, 0.2886, 0.601, 0.2375, 0.6554, 0.2452, 0.6738, 0.2372, 0.678, 0.2289, 0.658, 0.2564, 0.6903, 0.2705, 0.7045, 0.2647, 0.7115, 0.2494, 0.6961, 0.963, 0.3996, 0.9627, 0.3858, 0.9687, 0.3856, 0.969, 0.3995, 0.2871, 0.7156, 0.3055, 0.7234, 0.3029, 0.732, 0.2828, 0.7236, 0.3252, 0.7273, 0.3452, 0.7274, 0.346, 0.7364, 0.3242, 0.7364, 0.3649, 0.7236, 0.3835, 0.716, 0.3878, 0.7241, 0.3675, 0.7323, 0.4003, 0.7048, 0.4146, 0.6906, 0.4216, 0.6964, 0.4061, 0.7119, 0.4258, 0.6738, 0.4335, 0.6552, 0.4423, 0.6578, 0.4338, 0.6781, 0.4374, 0.6353, 0.4375, 0.6152, 0.4465, 0.6143, 0.4465, 0.6363, 0.4336, 0.5953, 0.4258, 0.5766, 0.434, 0.5723, 0.4423, 0.5927, 0.4146, 0.5597, 0.4003, 0.5454, 0.4063, 0.5384, 0.4217, 0.5539, 0.3834, 0.5341, 0.3646, 0.5263, 0.3675, 0.5176, 0.3874, 0.5257, 0.3447, 0.5224, 0.3244, 0.5224, 0.3235, 0.5132, 0.3456, 0.5132, 0.3044, 0.5264, 0.2857, 0.5342, 0.2811, 0.5262, 0.3017, 0.5175, 0.2687, 0.5457, 0.2545, 0.5602, 0.2471, 0.5546, 0.2631, 0.5383, 0.2435, 0.5774, 0.2368, 0.5964, 0.228, 0.5941, 0.2352, 0.5733, 0.4178, 0.7371, 0.4178, 0.7553, 0.4117, 0.7553, 0.4117, 0.7379, 0.7508, 0.4295, 0.7508, 0.4469, 0.7466, 0.4469, 0.7466, 0.4295, 0.7369, 0.4178, 0.7369, 0.4005, 0.7411, 0.4005, 0.7411, 0.4178, 0.9643, 0.6029, 0.965, 0.5629, 0.9709, 0.563, 0.9703, 0.603, 0.9885, 0.09567, 0.9887, 0.0821, 0.9946, 0.08223, 0.9943, 0.09579, 0.1212, 0.7366, 0.09831, 0.7365, 0.09937, 0.727, 0.1204, 0.7272, 0.9868, 0.4404, 0.9866, 0.4266, 0.9927, 0.4265, 0.9928, 0.4404, 0.9446, 0.04154, 0.9453, 0.009579, 0.9603, 0.009928, 0.9603, 0.7718, 0.9085, 0.6756, 0.9201, 0.6661, 0.9294, 0.6549, 0.9363, 0.6421, 0.9406, 0.6281, 0.9421, 0.6135, 0.9402, 0.5968, 0.9344, 0.5808, 0.9266, 0.5674, 0.9177, 0.5568, 0.9068, 0.548, 0.8942, 0.5415, 0.8806, 0.5376, 0.8663, 0.5364, 0.852, 0.5379, 0.8382, 0.5422, 0.8254, 0.5491, 0.8142, 0.5583, 0.8049, 0.5695, 0.7978, 0.5826, 0.7935, 0.5968, 0.792, 0.6116, 0.7731, 0.6109, 0.782, 0.0003318, 0.7983, 0.000477, 0.798, 0.03542, 0.7991, 0.04818, 0.8044, 0.06643, 0.8127, 0.08259, 0.8213, 0.09348, 0.8319, 0.1025, 0.844, 0.1092, 0.8572, 0.1135, 0.8709, 0.1151, 0.8846, 0.1141, 0.8977, 0.1103, 0.9098, 0.1042, 0.9204, 0.09574, 0.9292, 0.08542, 0.9378, 0.06971, 0.9432, 0.05317, 0.9923, 0.3432, 0.9924, 0.3571, 0.9862, 0.3572, 0.9881, 0.5509, 0.9942, 0.5509, 0.994, 0.5651, 0.1808, 0.8227, 0.0003319, 0.8227, 0.0003319, 0.8166, 0.1808, 0.8166, 0.7371, 0.3604, 0.7371, 0.369, 0.7369, 0.3689, 0.9713, 0.09554, 0.9712, 0.109, 0.9654, 0.1089, 0.9655, 0.09555, 0.9715, 0.06816, 0.9713, 0.08193, 0.9654, 0.08196, 0.9654, 0.06818, 0.964, 0.1898, 0.9642, 0.1763, 0.9701, 0.1764, 0.9698, 0.1899, 0.9615, 0.2611, 0.9609, 0.2595, 0.969, 0.2452, 0.9676, 0.2588, 0.9625, 0.2448, 0.9631, 0.2306, 0.9692, 0.2308, 0.969, 0.2452, 0.9698, 0.1899, 0.9696, 0.2033, 0.9638, 0.2032, 0.964, 0.1898, 0.9634, 0.4406, 0.9633, 0.4268, 0.9693, 0.4268, 0.9693, 0.4406, 0.9683, 0.3572, 0.9685, 0.3716, 0.9623, 0.3717, 0.9619, 0.3575, 0.9619, 0.3575, 0.9609, 0.3429, 0.9683, 0.3572, 0.9693, 0.4406, 0.9694, 0.4543, 0.9634, 0.4543, 0.9634, 0.4406, 0.9694, 0.4543, 0.9695, 0.4681, 0.9635, 0.4681, 0.9634, 0.4543, 0.9699, 0.5231, 0.9702, 0.5371, 0.9641, 0.5372, 0.9639, 0.5232, 0.9639, 0.5232, 0.9638, 0.5093, 0.9698, 0.5093, 0.9699, 0.5231, 0.7443, 0.8126, 0.7334, 0.8199, 0.7213, 0.8249, 0.7084, 0.8274, 0.6953, 0.8274, 0.6824, 0.8249, 0.6703, 0.8199, 0.6594, 0.8126, 0.6501, 0.8033, 0.6428, 0.7924, 0.6378, 0.7803, 0.6352, 0.7674, 0.6352, 0.7543, 0.6378, 0.7414, 0.6428, 0.7293, 0.6501, 0.7184, 0.6594, 0.7091, 0.6703, 0.7018, 0.6824, 0.6968, 0.6953, 0.6943, 0.7084, 0.6943, 0.7213, 0.6968, 0.7334, 0.7018, 0.7443, 0.7091, 0.7536, 0.7184, 0.7608, 0.7293, 0.7659, 0.7414, 0.7684, 0.7543, 0.7684, 0.7674, 0.7659, 0.7803, 0.7608, 0.7924, 0.7536, 0.8033, 0.739, 0.3598, 0.5358, 0.3425, 0.5374, 0.3344, 0.7409, 0.3524, 0.994, 0.5651, 0.9931, 0.6035, 0.9882, 0.5629, 0.6113, 0.02083, 0.6105, 0.00203, 0.7718, 0.0003318, 0.7718, 0.1891, 0.6759, 0.1374, 0.6825, 0.1248, 0.6866, 0.1105, 0.6879, 0.09578, 0.6863, 0.08104, 0.6818, 0.06676, 0.6749, 0.05412, 0.665, 0.04242, 0.6535, 0.0332, 0.6403, 0.02633, 0.6261, 0.02217, 0.7409, 0.1971, 0.5411, 0.2049, 0.5399, 0.1968, 0.7394, 0.1898, 0.7731, 0.6109, 0.792, 0.6116, 0.7933, 0.6265, 0.7976, 0.6408, 0.8045, 0.654, 0.8138, 0.6654, 0.8256, 0.6752, 0.8382, 0.682, 0.8524, 0.6864, 0.8671, 0.6879, 0.8817, 0.6865, 0.8959, 0.6823, 0.9085, 0.6756, 0.9603, 0.7718, 0.7724, 0.7722, 0.03536, 0.02557, 0.0004378, 0.02581, 0.0003318, 0.009491, 0.6105, 0.00203, 0.6113, 0.02083, 0.5965, 0.02235, 0.5823, 0.02669, 0.5693, 0.03371, 0.558, 0.04292, 0.5487, 0.05409, 0.5418, 0.06679, 0.5374, 0.08053, 0.5357, 0.09476, 0.5368, 0.109, 0.5405, 0.1226, 0.5468, 0.1351, 0.5552, 0.146, 0.5655, 0.155, 0.5789, 0.1628, 0.5953, 0.1685, 0.6126, 0.1705, 0.6276, 0.169, 0.6419, 0.1648, 0.655, 0.158, 0.6663, 0.1489, 0.6759, 0.1374, 0.7718, 0.1891, 0.009194, 0.188, 0.008862, 0.173, 0.04097, 0.1723, 0.05266, 0.1708, 0.06928, 0.1655, 0.08501, 0.1569, 0.09534, 0.1482, 0.1038, 0.1376, 0.11, 0.1255, 0.1137, 0.1123, 0.1148, 0.09861, 0.1133, 0.08492, 0.109, 0.07175, 0.1023, 0.05964, 0.09332, 0.04905, 0.08246, 0.04039, 0.06633, 0.03203, 0.0481, 0.02674])
me_cylinder.materials.append(None)
me_cylinder.update()
me_cylinder_003 = bpy.data.meshes.new('Cylinder.003')
me_cylinder_003.from_pydata([(-5.341e-07, 0.672, 0.56), (-1.0, -0.3, -0.7), (-5.341e-07, -0.672, 0.56), (-1.0, -0.3, 0.7), (0.1093, 0.672, 0.5492), (-1.0, 0.3, -0.7), (0.1093, -0.672, 0.5492), (-1.0, 0.3, 0.7), (5.0, -0.3, -0.7), (0.2143, 0.672, 0.5174), (0.2143, -0.672, 0.5174), (5.0, -0.3, 0.7), (5.0, 0.3, -0.7), (0.3111, 0.672, 0.4656), (5.0, 0.3, 0.7), (0.3111, -0.672, 0.4656), (0.396, 0.672, 0.396), (0.396, -0.672, 0.396), (0.4656, 0.672, 0.3111), (0.4656, -0.672, 0.3111), (0.5174, 0.672, 0.2143), (0.5174, -0.672, 0.2143), (0.5492, 0.672, 0.1093), (0.5492, -0.672, 0.1093), (0.56, 0.672, 2.937e-08), (0.56, -0.672, -2.937e-08), (0.5492, 0.672, -0.1093), (0.5492, -0.672, -0.1093), (0.5174, 0.672, -0.2143), (0.5174, -0.672, -0.2143), (0.4656, 0.672, -0.3111), (0.4656, -0.672, -0.3111), (0.396, 0.672, -0.396), (0.396, -0.672, -0.396), (0.3111, 0.672, -0.4656), (0.3111, -0.672, -0.4656), (0.2143, 0.672, -0.5174), (0.2143, -0.672, -0.5174), (0.1093, 0.672, -0.5492), (0.1093, -0.672, -0.5492), (-5.341e-07, 0.672, -0.56), (-5.341e-07, -0.672, -0.56), (-0.1093, 0.672, -0.5492), (-0.1093, -0.672, -0.5492), (-0.2143, 0.672, -0.5174), (-0.2143, -0.672, -0.5174), (-0.3111, 0.672, -0.4656), (-0.3111, -0.672, -0.4656), (-0.396, 0.672, -0.396), (-0.396, -0.672, -0.396), (-0.4656, 0.672, -0.3111), (-0.4656, -0.672, -0.3111), (-0.5174, 0.672, -0.2143), (-0.5174, -0.672, -0.2143), (-0.5492, 0.672, -0.1093), (-0.5492, -0.672, -0.1093), (-0.56, 0.672, 2.937e-08), (-0.56, -0.672, -2.937e-08), (-0.5492, 0.672, 0.1093), (-0.5492, -0.672, 0.1093), (-0.5174, 0.672, 0.2143), (-0.5174, -0.672, 0.2143), (-0.4656, 0.672, 0.3111), (-0.4656, -0.672, 0.3111), (-0.396, 0.672, 0.396), (-0.396, -0.672, 0.396), (-0.3111, 0.672, 0.4656), (-0.3111, -0.672, 0.4656), (-0.2143, 0.672, 0.5174), (-0.2143, -0.672, 0.5174), (-0.1093, 0.672, 0.5492), (-0.1093, -0.672, 0.5492), (-5.341e-07, 0.3, 0.56), (-5.341e-07, -0.3, 0.56), (0.1093, 0.3, 0.5492), (0.1093, -0.3, 0.5492), (0.2143, 0.3, 0.5174), (0.2143, -0.3, 0.5174), (0.3111, 0.3, 0.4656), (0.3111, -0.3, 0.4656), (0.396, 0.3, 0.396), (0.396, -0.3, 0.396), (0.4656, 0.3, 0.3111), (0.4656, -0.3, 0.3111), (0.5174, 0.3, 0.2143), (0.5174, -0.3, 0.2143), (0.5492, 0.3, 0.1093), (0.5492, -0.3, 0.1093), (0.56, 0.3, 1.311e-08), (0.56, -0.3, -1.311e-08), (0.5492, 0.3, -0.1093), (0.5492, -0.3, -0.1093), (0.5174, 0.3, -0.2143), (0.5174, -0.3, -0.2143), (0.4656, 0.3, -0.3111), (0.4656, -0.3, -0.3111), (0.396, 0.3, -0.396), (0.396, -0.3, -0.396), (0.3111, 0.3, -0.4656), (0.3111, -0.3, -0.4656), (0.2143, 0.3, -0.5174), (0.2143, -0.3, -0.5174), (0.1093, 0.3, -0.5492), (0.1093, -0.3, -0.5492), (-5.341e-07, 0.3, -0.56), (-5.341e-07, -0.3, -0.56), (-0.1093, 0.3, -0.5492), (-0.1093, -0.3, -0.5492), (-0.2143, 0.3, -0.5174), (-0.2143, -0.3, -0.5174), (-0.3111, 0.3, -0.4656), (-0.3111, -0.3, -0.4656), (-0.396, 0.3, -0.396), (-0.396, -0.3, -0.396), (-0.4656, 0.3, -0.3111), (-0.4656, -0.3, -0.3111), (-0.5174, 0.3, -0.2143), (-0.5174, -0.3, -0.2143), (-0.5492, 0.3, -0.1093), (-0.5492, -0.3, -0.1093), (-0.56, 0.3, 1.311e-08), (-0.56, -0.3, -1.311e-08), (-0.5492, 0.3, 0.1093), (-0.5492, -0.3, 0.1093), (-0.5174, 0.3, 0.2143), (-0.5174, -0.3, 0.2143), (-0.4656, 0.3, 0.3111), (-0.4656, -0.3, 0.3111), (-0.396, 0.3, 0.396), (-0.396, -0.3, 0.396), (-0.3111, 0.3, 0.4656), (-0.3111, -0.3, 0.4656), (-0.2143, 0.3, 0.5174), (-0.2143, -0.3, 0.5174), (-0.1093, 0.3, 0.5492), (-0.1093, -0.3, 0.5492)], [], [(73, 2, 6, 75), (4, 0, 72, 74), (75, 6, 10, 77), (9, 4, 74, 76), (77, 10, 15, 79), (13, 9, 76, 78), (79, 15, 17, 81), (16, 13, 78, 80), (81, 17, 19, 83), (82, 18, 16, 80), (83, 19, 21, 85), (84, 20, 18, 82), (85, 21, 23, 87), (86, 22, 20, 84), (87, 23, 25, 89), (88, 24, 22, 86), (89, 25, 27, 91), (90, 26, 24, 88), (91, 27, 29, 93), (92, 28, 26, 90), (93, 29, 31, 95), (94, 30, 28, 92), (95, 31, 33, 97), (96, 32, 30, 94), (97, 33, 35, 99), (98, 34, 32, 96), (99, 35, 37, 101), (100, 36, 34, 98), (101, 37, 39, 103), (102, 38, 36, 100), (103, 39, 41, 105), (104, 40, 38, 102), (105, 41, 43, 107), (106, 42, 40, 104), (107, 43, 45, 109), (108, 44, 42, 106), (109, 45, 47, 111), (110, 46, 44, 108), (111, 47, 49, 113), (112, 48, 46, 110), (113, 49, 51, 115), (50, 48, 112, 114), (115, 51, 53, 117), (52, 50, 114, 116), (117, 53, 55, 119), (54, 52, 116, 118), (119, 55, 57, 121), (56, 54, 118, 120), (121, 57, 59, 123), (58, 56, 120, 122), (123, 59, 61, 125), (60, 58, 122, 124), (125, 61, 63, 127), (62, 60, 124, 126), (127, 63, 65, 129), (64, 62, 126, 128), (129, 65, 67, 131), (66, 64, 128, 130), (131, 67, 69, 133), (68, 66, 130, 132), (17, 15, 10, 6, 2, 71, 69, 67, 65, 63, 61, 59, 57, 55, 53, 51, 49, 47, 45, 43, 41, 39, 37, 35, 33, 31, 29, 27, 25, 23, 21, 19), (133, 69, 71, 135), (70, 68, 132, 134), (135, 71, 2, 73), (0, 70, 134, 72), (70, 0, 4, 9, 13, 16, 18, 20, 22, 24, 26, 28, 30, 32, 34, 36, 38, 40, 42, 44, 46, 48, 50, 52, 54, 56, 58, 60, 62, 64, 66, 68), (1, 3, 7, 5), (114, 5, 7, 126, 124, 122, 120, 118, 116), (126, 7, 14, 12, 5, 114, 112, 110, 108, 106, 104, 102, 100, 98, 96, 94, 92, 90, 88, 86, 84, 82, 80, 78, 76, 74, 72, 134, 132, 130, 128), (12, 14, 11, 8), (115, 1, 8, 11, 3, 127, 129, 131, 133, 135, 73, 75, 77, 79, 81, 83, 85, 87, 89, 91, 93, 95, 97, 99, 101, 103, 105, 107, 109, 111, 113), (3, 1, 115, 117, 119, 121, 123, 125, 127), (5, 12, 8, 1), (14, 7, 3, 11)])
_uv = me_cylinder_003.uv_layers.new(name='UVMap')
_uv.uv.foreach_set('vector', [0.2956, 0.5885, 0.2912, 0.5413, 0.3004, 0.5393, 0.3139, 0.5848, 0.1146, 0.4502, 0.1056, 0.4472, 0.1152, 0.3995, 0.1337, 0.4049, 0.3139, 0.5848, 0.3004, 0.5393, 0.3091, 0.5355, 0.3313, 0.5775, 0.1228, 0.4549, 0.1146, 0.4502, 0.1337, 0.4049, 0.151, 0.4139, 0.3313, 0.5775, 0.3091, 0.5355, 0.3168, 0.5301, 0.3468, 0.567, 0.1299, 0.4612, 0.1228, 0.4549, 0.151, 0.4139, 0.1665, 0.4264, 0.3468, 0.567, 0.3168, 0.5301, 0.3234, 0.5232, 0.36, 0.5536, 0.1355, 0.4687, 0.1299, 0.4612, 0.1665, 0.4264, 0.1795, 0.4421, 0.36, 0.5536, 0.3234, 0.5232, 0.3285, 0.5152, 0.3704, 0.538, 0.1875, 0.4608, 0.1396, 0.4772, 0.1355, 0.4687, 0.1795, 0.4421, 0.3704, 0.538, 0.3285, 0.5152, 0.332, 0.5063, 0.3775, 0.5206, 0.1915, 0.4804, 0.1419, 0.4864, 0.1396, 0.4772, 0.1875, 0.4608, 0.3775, 0.5206, 0.332, 0.5063, 0.3337, 0.4969, 0.3811, 0.5022, 0.1915, 0.5001, 0.1423, 0.4959, 0.1419, 0.4864, 0.1915, 0.4804, 0.3811, 0.5022, 0.3337, 0.4969, 0.3337, 0.4874, 0.3811, 0.4835, 0.1877, 0.5191, 0.1408, 0.5052, 0.1423, 0.4959, 0.1915, 0.5001, 0.3811, 0.4835, 0.3337, 0.4874, 0.3319, 0.4781, 0.3775, 0.4651, 0.1803, 0.5368, 0.1375, 0.5141, 0.1408, 0.5052, 0.1877, 0.5191, 0.3775, 0.4651, 0.3319, 0.4781, 0.3283, 0.4693, 0.3704, 0.4478, 0.1697, 0.5527, 0.1324, 0.5222, 0.1375, 0.5141, 0.1803, 0.5368, 0.3704, 0.4478, 0.3283, 0.4693, 0.3231, 0.4615, 0.3601, 0.4322, 0.1563, 0.566, 0.1259, 0.5291, 0.1324, 0.5222, 0.1697, 0.5527, 0.3601, 0.4322, 0.3231, 0.4615, 0.3165, 0.4549, 0.347, 0.419, 0.1406, 0.5765, 0.1182, 0.5346, 0.1259, 0.5291, 0.1563, 0.566, 0.347, 0.419, 0.3165, 0.4549, 0.3087, 0.4498, 0.3315, 0.4086, 0.1234, 0.5837, 0.1095, 0.5385, 0.1182, 0.5346, 0.1406, 0.5765, 0.3315, 0.4086, 0.3087, 0.4498, 0.3001, 0.4464, 0.3143, 0.4014, 0.1051, 0.5873, 0.1003, 0.5406, 0.1095, 0.5385, 0.1234, 0.5837, 0.3143, 0.4014, 0.3001, 0.4464, 0.291, 0.4447, 0.2959, 0.3978, 0.08668, 0.5873, 0.09084, 0.541, 0.1003, 0.5406, 0.1051, 0.5873, 0.2959, 0.3978, 0.291, 0.4447, 0.2817, 0.4449, 0.2772, 0.3978, 0.06873, 0.5838, 0.08152, 0.5395, 0.09084, 0.541, 0.08668, 0.5873, 0.2772, 0.3978, 0.2817, 0.4449, 0.2725, 0.447, 0.2589, 0.4016, 0.05197, 0.5769, 0.07268, 0.5363, 0.08152, 0.5395, 0.06873, 0.5838, 0.2589, 0.4016, 0.2725, 0.447, 0.2638, 0.4508, 0.2416, 0.4088, 0.03706, 0.5671, 0.06464, 0.5315, 0.07268, 0.5363, 0.05197, 0.5769, 0.2416, 0.4088, 0.2638, 0.4508, 0.2561, 0.4562, 0.2261, 0.4194, 0.02452, 0.5547, 0.05769, 0.5254, 0.06464, 0.5315, 0.03706, 0.5671, 0.2261, 0.4194, 0.2561, 0.4562, 0.2495, 0.4631, 0.2129, 0.4327, 0.01476, 0.5404, 0.05207, 0.518, 0.05769, 0.5254, 0.02452, 0.5547, 0.2129, 0.4327, 0.2495, 0.4631, 0.2444, 0.4711, 0.2026, 0.4483, 0.04813, 0.5096, 0.05207, 0.518, 0.01476, 0.5404, 0.006772, 0.5251, 0.2026, 0.4483, 0.2444, 0.4711, 0.2409, 0.48, 0.1955, 0.4657, 0.04587, 0.5006, 0.04813, 0.5096, 0.006772, 0.5251, 0.001798, 0.5082, 0.1955, 0.4657, 0.2409, 0.48, 0.2391, 0.4894, 0.1919, 0.484, 0.04539, 0.4914, 0.04587, 0.5006, 0.001798, 0.5082, 0.0001914, 0.4904, 0.1919, 0.484, 0.2391, 0.4894, 0.2392, 0.4989, 0.1919, 0.5027, 0.04674, 0.4823, 0.04539, 0.4914, 0.0001914, 0.4904, 0.002133, 0.4725, 0.1919, 0.5027, 0.2392, 0.4989, 0.2409, 0.5082, 0.1954, 0.5211, 0.04985, 0.4736, 0.04674, 0.4823, 0.002133, 0.4725, 0.007626, 0.4552, 0.1954, 0.5211, 0.2409, 0.5082, 0.2445, 0.5169, 0.2024, 0.5383, 0.05465, 0.4657, 0.04985, 0.4736, 0.007626, 0.4552, 0.0165, 0.4392, 0.2024, 0.5383, 0.2445, 0.5169, 0.2496, 0.5247, 0.2126, 0.5539, 0.061, 0.4588, 0.05465, 0.4657, 0.0165, 0.4392, 0.02843, 0.4251, 0.2126, 0.5539, 0.2496, 0.5247, 0.2562, 0.5313, 0.2257, 0.5672, 0.06866, 0.4533, 0.061, 0.4588, 0.02843, 0.4251, 0.04295, 0.4136, 0.2257, 0.5672, 0.2562, 0.5313, 0.264, 0.5364, 0.2412, 0.5777, 0.07739, 0.4494, 0.06866, 0.4533, 0.04295, 0.4136, 0.05949, 0.405, 0.2412, 0.5777, 0.264, 0.5364, 0.2726, 0.5398, 0.2584, 0.5849, 0.08663, 0.4468, 0.07739, 0.4494, 0.05949, 0.405, 0.07744, 0.3997, 0.4255, 0.5197, 0.4142, 0.515, 0.404, 0.5082, 0.3953, 0.4996, 0.3885, 0.4894, 0.3838, 0.4781, 0.3814, 0.4661, 0.3814, 0.4538, 0.3838, 0.4418, 0.3885, 0.4305, 0.3953, 0.4203, 0.404, 0.4117, 0.4142, 0.4048, 0.4255, 0.4002, 0.4375, 0.3978, 0.4497, 0.3978, 0.4618, 0.4002, 0.4731, 0.4048, 0.4832, 0.4117, 0.4919, 0.4203, 0.4987, 0.4305, 0.5034, 0.4418, 0.5058, 0.4538, 0.5058, 0.4661, 0.5034, 0.4781, 0.4987, 0.4894, 0.4919, 0.4996, 0.4832, 0.5082, 0.4731, 0.515, 0.4618, 0.5197, 0.4497, 0.5221, 0.4375, 0.5221, 0.2584, 0.5849, 0.2726, 0.5398, 0.2819, 0.5415, 0.2768, 0.5886, 0.09616, 0.446, 0.08663, 0.4468, 0.07744, 0.3997, 0.09621, 0.3978, 0.2768, 0.5886, 0.2819, 0.5415, 0.2912, 0.5413, 0.2956, 0.5885, 0.1056, 0.4472, 0.09616, 0.446, 0.09621, 0.3978, 0.1152, 0.3995, 0.5389, 0.515, 0.5287, 0.5082, 0.5201, 0.4996, 0.5132, 0.4894, 0.5086, 0.4781, 0.5062, 0.4661, 0.5062, 0.4538, 0.5086, 0.4418, 0.5132, 0.4305, 0.5201, 0.4203, 0.5287, 0.4117, 0.5389, 0.4048, 0.5502, 0.4002, 0.5622, 0.3978, 0.5745, 0.3978, 0.5865, 0.4002, 0.5978, 0.4048, 0.608, 0.4117, 0.6166, 0.4203, 0.6234, 0.4305, 0.6281, 0.4418, 0.6305, 0.4538, 0.6305, 0.4661, 0.6281, 0.4781, 0.6234, 0.4894, 0.6166, 0.4996, 0.608, 0.5082, 0.5978, 0.515, 0.5865, 0.5197, 0.5745, 0.5221, 0.5622, 0.5221, 0.5502, 0.5197, 0.5376, 0.5894, 0.3814, 0.5894, 0.3814, 0.5225, 0.5376, 0.5225, 0.5937, 0.2106, 0.6547, 0.1653, 0.6547, 0.3301, 0.5934, 0.2847, 0.5995, 0.2732, 0.6034, 0.2607, 0.6047, 0.2476, 0.6035, 0.2345, 0.5997, 0.222, 0.5934, 0.2847, 0.6547, 0.3301, 0.001178, 0.326, 0.0001914, 0.171, 0.6547, 0.1653, 0.5937, 0.2106, 0.5856, 0.2007, 0.5756, 0.1927, 0.5643, 0.1867, 0.552, 0.183, 0.5392, 0.1817, 0.5222, 0.1833, 0.5073, 0.1885, 0.495, 0.1957, 0.4857, 0.2039, 0.4784, 0.2134, 0.473, 0.2242, 0.4698, 0.2359, 0.4688, 0.2481, 0.4701, 0.2603, 0.4737, 0.2719, 0.4795, 0.2827, 0.4872, 0.292, 0.4969, 0.3002, 0.5089, 0.3073, 0.5234, 0.3126, 0.5389, 0.314, 0.5516, 0.3127, 0.5639, 0.309, 0.5752, 0.3029, 0.5852, 0.2947, 0.6049, 0.5225, 0.6049, 0.6787, 0.538, 0.6787, 0.538, 0.5225, 0.5934, 0.1195, 0.6547, 0.1649, 0.001178, 0.1609, 0.0001914, 0.005917, 0.6547, 0.0001914, 0.5937, 0.0455, 0.5856, 0.03555, 0.5756, 0.02752, 0.5643, 0.02156, 0.552, 0.01787, 0.5392, 0.0166, 0.5222, 0.01814, 0.5073, 0.02333, 0.495, 0.03053, 0.4857, 0.03876, 0.4784, 0.04825, 0.473, 0.05905, 0.4698, 0.07077, 0.4688, 0.08297, 0.4701, 0.09512, 0.4737, 0.1068, 0.4795, 0.1175, 0.4872, 0.1269, 0.4969, 0.135, 0.5089, 0.1422, 0.5234, 0.1475, 0.5389, 0.1489, 0.5516, 0.1476, 0.5639, 0.1439, 0.5752, 0.1378, 0.5852, 0.1296, 0.6547, 0.0001914, 0.6547, 0.1649, 0.5934, 0.1195, 0.5995, 0.1081, 0.6034, 0.09556, 0.6047, 0.08249, 0.6035, 0.06939, 0.5997, 0.05691, 0.5937, 0.0455, 0.6695, 0.3974, 0.0001914, 0.3974, 0.0001914, 0.3305, 0.6695, 0.3305, 0.7369, 0.3305, 0.7369, 0.9998, 0.6699, 0.9998, 0.6699, 0.3305])
me_cylinder_003.materials.append(None)
me_cylinder_003.update()
arm_armature = bpy.data.armatures.new('Armature')  # bones are not reproduced

# ---- objects
ob_cube = bpy.data.objects.new('Cube', me_cube_001)
ob_cylinder = bpy.data.objects.new('Cylinder', me_cylinder)
ob_cylinder_001 = bpy.data.objects.new('Cylinder.001', me_cylinder_003)
ob_armature = bpy.data.objects.new('Armature', arm_armature)

# ---- transforms, parenting, visibility, modifiers, constraints
ob_cube.location = (0.0, 0.0, 0.0)
ob_cylinder.parent = ob_armature
ob_cylinder.matrix_parent_inverse = Matrix(((1.0, -0.0, 0.0, -0.0), (-0.0, 1.0, -0.0, 0.0), (0.0, -0.0, 1.0, -3.9), (-0.0, 0.0, -0.0, 1.0)))
ob_cylinder.location = (0.0, 0.0, 4.0)
_vg = ob_cylinder.vertex_groups.new(name='Bone1')
_vg.add([0, 1, 2, 3, 4, 5, 6, 7, 8, 9, 10, 11, 12, 13, 14, 15, 16, 17, 18, 19, 20, 21, 22, 23, 24, 25, 26, 27, 28, 29, 30, 31, 32, 33, 34, 35, 36, 37, 38, 39, 40, 41, 42, 43, 44, 45, 46, 47, 48, 49, 50, 51, 52, 53, 54, 55, 56, 57, 58, 59, 60, 61, 62, 63, 64, 65, 66, 67, 68, 69, 70, 71, 72, 73, 74, 75, 76, 77, 78, 79, 80, 81, 82, 83, 84, 85, 86, 87, 88, 89, 90, 91, 92, 93, 94, 95, 96, 97, 98, 99, 100, 101, 102, 103, 104, 105, 106, 107, 108, 109, 110, 111, 112, 113, 114, 115, 116, 117, 118, 119, 120, 121, 122, 123, 124, 125, 126, 127, 128, 129, 130, 131, 132, 133, 134, 135, 136, 137, 138, 139, 140, 141, 142, 143, 144, 145, 146, 147, 148, 149, 150, 151, 152, 153, 154, 155, 156, 157, 158, 159, 160, 161, 162, 163, 164, 165, 166, 167, 168, 169, 170, 171, 172, 173, 174, 175, 176, 177, 178, 179, 180, 181, 182, 183, 184, 185, 186, 187, 188, 189, 190, 191, 192, 193, 194, 195, 196, 197, 198, 199, 200, 201, 202, 203, 204, 205, 206, 207, 208, 209, 210, 211, 212, 213, 214, 215, 216, 217, 218, 219, 220, 221, 222, 223, 224, 225, 226, 227, 228, 229, 230, 231, 232, 233, 234, 235, 236, 237, 238, 239, 240, 241, 242, 243, 244, 245, 246, 247, 248, 249, 250, 251, 252, 253, 254, 255, 256, 257, 258, 259, 260, 261, 262, 263, 264, 265, 266, 267, 268, 269, 270, 271, 272, 273, 274, 275, 276, 277, 278, 279, 280, 281, 282, 283, 284, 285, 286, 287, 288, 289, 290, 291, 292, 293, 294, 295, 296, 297, 298, 299, 300, 301, 302, 303, 304, 305, 306, 307, 308, 309, 310, 311, 312, 313, 314, 315, 316, 317, 318, 319, 320, 321, 322, 323, 324, 325, 326, 327, 328, 329, 330, 331, 332, 333, 334, 335, 336, 337, 338, 339, 340, 341, 342, 343, 344, 345, 346, 347, 348, 349, 350, 351, 352, 353, 354, 355, 356, 357, 358, 359, 360, 361, 362, 363, 364, 365, 366, 367, 368, 369, 370, 371, 372, 373, 374, 375, 376, 377, 378, 379, 380, 381, 382, 383, 384, 385, 386, 387, 388, 389, 390, 391, 392, 393, 394, 395, 396, 397, 398, 399, 400, 401, 402, 403, 404, 405, 406, 407, 408, 409, 410, 411, 412, 413, 414, 415, 416, 417, 418, 419, 420, 421, 422, 423, 424, 425, 426, 427, 428, 429, 430, 431, 432, 433, 434, 435, 436, 437, 438, 439, 440, 441, 442, 443, 444, 445, 446, 447, 448, 449, 450, 451, 452, 453, 454, 455, 456, 457, 458, 459, 460, 461, 462, 463, 464, 465, 466, 467, 468, 469, 470, 471, 472, 473, 474, 475, 476, 477, 478, 479, 480, 481], 1.0, 'REPLACE')
_vg = ob_cylinder.vertex_groups.new(name='Bone2')
_vg = ob_cylinder.vertex_groups.new(name='Bone3')
_m = ob_cylinder.modifiers.new('Armature', 'ARMATURE')
_m.object = ob_armature
ob_cylinder_001.parent = ob_armature
ob_cylinder_001.matrix_parent_inverse = Matrix(((1.0, -0.0, 0.0, -0.0), (-0.0, 1.0, -0.0, 0.0), (0.0, -0.0, 1.0, -3.9), (-0.0, 0.0, -0.0, 1.0)))
ob_cylinder_001.location = (5.0, 0.0, 4.0)
_vg = ob_cylinder_001.vertex_groups.new(name='Bone1')
_vg = ob_cylinder_001.vertex_groups.new(name='Bone2')
_vg.add([0, 1, 2, 3, 4, 5, 6, 7, 8, 9, 10, 11, 12, 13, 14, 15, 16, 17, 18, 19, 20, 21, 22, 23, 24, 25, 26, 27, 28, 29, 30, 31, 32, 33, 34, 35, 36, 37, 38, 39, 40, 41, 42, 43, 44, 45, 46, 47, 48, 49, 50, 51, 52, 53, 54, 55, 56, 57, 58, 59, 60, 61, 62, 63, 64, 65, 66, 67, 68, 69, 70, 71, 72, 73, 74, 75, 76, 77, 78, 79, 80, 81, 82, 83, 84, 85, 86, 87, 88, 89, 90, 91, 92, 93, 94, 95, 96, 97, 98, 99, 100, 101, 102, 103, 104, 105, 106, 107, 108, 109, 110, 111, 112, 113, 114, 115, 116, 117, 118, 119, 120, 121, 122, 123, 124, 125, 126, 127, 128, 129, 130, 131, 132, 133, 134, 135], 1.0, 'REPLACE')
_vg = ob_cylinder_001.vertex_groups.new(name='Bone3')
_m = ob_cylinder_001.modifiers.new('Armature', 'ARMATURE')
_m.object = ob_armature
ob_armature.location = (0.0, 0.0, 3.9)
ob_armature.show_in_front = True

# ---- collection membership
col_collection.objects.link(ob_cube)
col_collection.objects.link(ob_cylinder)
col_collection.objects.link(ob_cylinder_001)
col_collection.objects.link(ob_armature)

# ---- scene / render settings (as saved in the file)
scene.frame_start = 1; scene.frame_end = 250; scene.frame_set(1)
scene.render.engine = 'BLENDER_EEVEE_NEXT'
scene.cycles.sampling_pattern = 'TABULATED_SOBOL'
scene.cycles.use_light_tree = False
scene.view_settings.view_transform = 'Filmic'
bpy.context.view_layer.update()

# ---- added for rendering (the .blend has no active camera and no usable light): camera, sun
cam_auto = bpy.data.cameras.new('AutoCamera')
cam_auto.lens = 50.0
cam_auto.sensor_width = 36.0
cam_auto.clip_end = 1000.0
ob_auto_camera = bpy.data.objects.new('AutoCamera', cam_auto)
scene.collection.objects.link(ob_auto_camera)
ob_auto_camera.location = (15.904, -13.9008, 11.6672)
ob_auto_camera.rotation_euler = (1.09748, -7.21219e-08, 0.694738)
scene.camera = ob_auto_camera
light_auto_sun = bpy.data.lights.new('AutoSun', 'SUN')
light_auto_sun.energy = 3.0
light_auto_sun.angle = 0.0523599
ob_auto_sun = bpy.data.objects.new('AutoSun', light_auto_sun)
scene.collection.objects.link(ob_auto_sun)
ob_auto_sun.rotation_euler = (0.872665, 0.174533, 0.523599)
bpy.context.view_layer.update()
